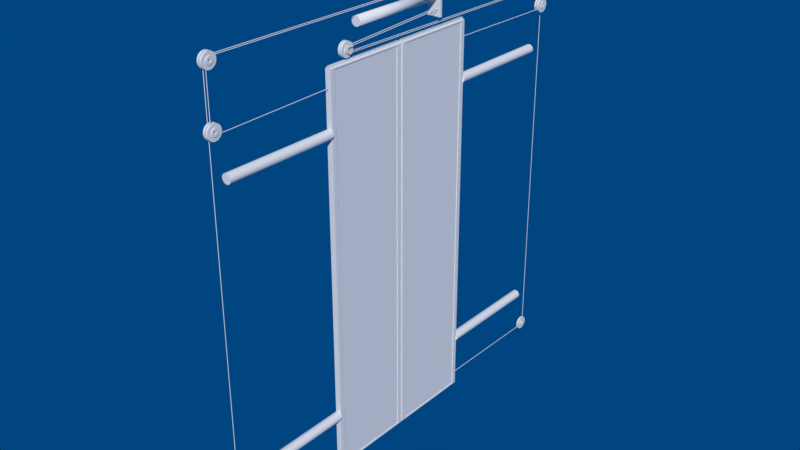 # Source: Door_Assembly_3ft_Grey.blend  (saved by Blender 2.80.75; exported with 4.5.12 LTS)
import bpy
from mathutils import Matrix  # noqa: F401  (used for matrix-valued properties, if any)

bpy.ops.wm.read_factory_settings(use_empty=True)
scene = bpy.context.scene
scene.name = 'Scene'

# ---- collections
col_door_assembly_3ft_blue = bpy.data.collections.new('Door Assembly 3ft Blue'); scene.collection.children.link(col_door_assembly_3ft_blue)
col_deck_reference = bpy.data.collections.new('Deck Reference'); scene.collection.children.link(col_deck_reference)
col_door_frame_track_3ft = bpy.data.collections.new('Door Frame Track 3ft')  # instanced only; not linked into the scene
col_wall_bulkhead_doorway_3ft = bpy.data.collections.new('Wall Bulkhead Doorway 3ft')  # instanced only; not linked into the scene

# ---- materials (node trees are filled in below, after node groups)
mat_thermodium = bpy.data.materials.new('Thermodium')
mat_rubber_black = bpy.data.materials.new('Rubber Black')
mat_aluminum_grey = bpy.data.materials.new('Aluminum Grey')
mat_formica_speckled_grey = bpy.data.materials.new('Formica Speckled Grey')
mat_steel_smooth = bpy.data.materials.new('Steel Smooth')
mat_steel_light = bpy.data.materials.new('Steel Light')
mat_steel_dark = bpy.data.materials.new('Steel Dark')

# ---- material node trees

# ---- world
world_world = bpy.data.worlds.new('World'); scene.world = world_world
world_world.color = (0.0, 0.06016, 0.214)
world_world.use_sun_shadow = False
world_world.sun_shadow_jitter_overblur = 0.0

# ---- meshes
me_door_panel_sliding_18_grey = bpy.data.meshes.new('Door Panel Sliding 18 Grey')
me_door_panel_sliding_18_grey.from_pydata([(-0.25, 18.75, 84.87), (-0.25, 0.25, 84.87), (-0.25, 0.25, 84.44), (-0.25, 18.75, 84.44), (0.25, 18.75, 84.44), (0.25, 0.25, 84.44), (0.25, 0.25, 84.87), (0.25, 18.75, 84.87), (-0.25, 18.75, 0.125), (0.25, 18.75, 0.125), (0.25, 0.25, 0.5625), (0.25, 18.75, 0.5625), (-0.25, 18.75, 0.5625), (-0.25, 0.25, 0.5625), (0.25, 0.25, 0.125), (-0.25, 0.25, 0.125), (-0.25, 0.0, 0.5), (-0.25, 0.0, 84.5), (-0.25, 0.25, 0.375), (-0.25, 0.25, 84.62), (0.25, 0.0, 0.5), (0.25, 0.0, 84.5), (0.25, 0.25, 0.375), (0.25, 0.25, 84.62), (-0.25, 0.125, 84.5), (0.25, 0.125, 84.5), (-0.25, 0.125, 0.5), (0.25, 0.125, 0.5), (-0.625, 0.25, 0.5625), (-0.625, 0.25, 84.44), (-0.625, 1.25, 0.5625), (-0.625, 1.25, 84.44), (0.625, 0.25, 0.5625), (0.625, 0.25, 84.44), (0.625, 1.25, 0.5625), (0.625, 1.25, 84.44), (-0.625, 17.75, 84.44), (-0.625, 18.75, 0.5625), (-0.625, 18.75, 84.44), (0.625, 17.75, 0.5625), (0.625, 17.75, 84.44), (0.625, 18.75, 0.5625), (0.625, 18.75, 84.44), (-0.625, 1.25, 84.19), (-0.625, 17.75, 84.19), (0.5, 1.25, 84.19), (0.5, 17.75, 84.19), (0.625, 1.25, 84.19), (0.625, 17.75, 84.19), (-0.625, 1.25, 0.8125), (-0.625, 17.75, 0.5625), (-0.625, 17.75, 0.8125), (0.5, 17.75, 0.8125), (0.625, 1.25, 0.8125), (0.625, 17.75, 0.8125), (-0.5, 1.25, 84.19), (-0.5, 17.75, 84.19), (-0.5, 15.75, 82.19), (-0.5, 15.75, 2.813), (-0.5, 17.75, 0.8125), (-0.5, 1.25, 0.8125), (-0.5, 3.25, 2.813), (0.5, 15.75, 82.19), (0.5, 15.75, 2.813), (0.5, 1.25, 0.8125), (0.5, 3.25, 82.19), (0.5, 3.25, 2.813), (-0.5, 3.25, 2.813), (-0.5, 3.25, 82.19), (-0.5, 15.75, 2.813), (-0.625, 18.75, 42.5), (0.625, 18.75, 42.5)], [], [(28, 13, 2, 29), (0, 1, 6, 7), (2, 1, 0, 3), (4, 7, 6, 5), (3, 0, 7, 4), (11, 9, 8, 12), (8, 9, 14, 15), (3, 38, 36, 31, 29, 2), (10, 14, 9, 11), (12, 8, 15, 13), (16, 17, 24, 19, 18, 26), (22, 23, 25, 21, 20, 27), (20, 21, 17, 16), (26, 27, 20, 16), (25, 24, 17, 21), (23, 19, 24, 25), (18, 22, 27, 26), (15, 14, 22, 18), (6, 1, 19, 23), (50, 37, 12, 13, 28, 30), (60, 49, 43, 55), (30, 28, 29, 31), (64, 45, 47, 53), (34, 35, 33, 32), (11, 41, 39, 34, 32, 10), (4, 5, 33, 35, 40, 42), (37, 50, 36, 38, 70), (48, 46, 52, 54), (41, 71, 42, 40, 39), (32, 33, 5, 10), (44, 51, 59, 56), (44, 43, 31, 36), (56, 55, 43, 44), (48, 40, 35, 47), (46, 48, 47, 45), (50, 30, 49, 51), (51, 49, 60, 59), (39, 54, 53, 34), (54, 52, 64, 53), (71, 70, 38, 3, 4, 42), (55, 56, 57, 68), (57, 56, 59, 58), (58, 59, 60, 61), (55, 68, 61, 60), (45, 65, 62, 46), (62, 63, 52, 46), (63, 66, 64, 52), (45, 64, 66, 65), (67, 68, 57, 69), (63, 62, 65, 66), (12, 37, 70, 71, 41, 11)])
me_door_panel_sliding_18_grey.polygons.foreach_set('material_index', [0, 1, 1, 1, 1, 1, 1, 0, 1, 1, 1, 1, 1, 1, 1, 1, 1, 1, 1, 0, 0, 0, 0, 0, 0, 0, 0, 0, 0, 0, 0, 0, 0, 0, 0, 0, 0, 0, 0, 0, 4, 4, 4, 4, 2, 2, 2, 2, 3, 3, 0])
me_door_panel_sliding_18_grey.materials.append(mat_thermodium)
me_door_panel_sliding_18_grey.materials.append(mat_rubber_black)
me_door_panel_sliding_18_grey.materials.append(None)
me_door_panel_sliding_18_grey.materials.append(mat_formica_speckled_grey)
me_door_panel_sliding_18_grey.materials.append(mat_aluminum_grey)
me_door_panel_sliding_18_grey.use_remesh_preserve_volume = False
me_door_panel_sliding_18_grey.use_remesh_preserve_attributes = False
me_door_panel_sliding_18_grey.use_mirror_vertex_groups = False
me_door_panel_sliding_18_grey.update()
me_door_piston = bpy.data.meshes.new('Door Piston')
me_door_piston.from_pydata([(0.0, 10.0, 0.375), (0.0, -10.0, 0.375), (0.1435, 10.0, 0.3465), (0.1435, -10.0, 0.3465), (0.2652, 10.0, 0.2652), (0.2652, -10.0, 0.2652), (0.3465, 10.0, 0.1435), (0.3465, -10.0, 0.1435), (0.375, 10.0, 4.207e-07), (0.375, -10.0, -4.535e-07), (0.3465, 10.0, -0.1435), (0.3465, -10.0, -0.1435), (0.2652, 10.0, -0.2652), (0.2652, -10.0, -0.2652), (0.1435, 10.0, -0.3465), (0.1435, -10.0, -0.3465), (5.662e-08, 10.0, -0.375), (5.662e-08, -10.0, -0.375), (-0.1435, 10.0, -0.3465), (-0.1435, -10.0, -0.3465), (-0.2652, 10.0, -0.2652), (-0.2652, -10.0, -0.2652), (-0.3465, 10.0, -0.1435), (-0.3465, -10.0, -0.1435), (-0.375, 10.0, 4.416e-07), (-0.375, -10.0, -4.326e-07), (-0.3465, 10.0, 0.1435), (-0.3465, -10.0, 0.1435), (-0.2652, 10.0, 0.2652), (-0.2652, -10.0, 0.2652), (-0.1435, 10.0, 0.3465), (-0.1435, -10.0, 0.3465)], [], [(0, 1, 3, 2), (2, 3, 5, 4), (4, 5, 7, 6), (6, 7, 9, 8), (8, 9, 11, 10), (10, 11, 13, 12), (12, 13, 15, 14), (14, 15, 17, 16), (16, 17, 19, 18), (18, 19, 21, 20), (20, 21, 23, 22), (22, 23, 25, 24), (24, 25, 27, 26), (26, 27, 29, 28), (3, 1, 31, 29, 27, 25, 23, 21, 19, 17, 15, 13, 11, 9, 7, 5), (28, 29, 31, 30), (30, 31, 1, 0), (0, 2, 4, 6, 8, 10, 12, 14, 16, 18, 20, 22, 24, 26, 28, 30)])
me_door_piston.polygons.foreach_set('use_smooth', [1, 1, 1, 1, 1, 1, 1, 1, 1, 1, 1, 1, 1, 1, 0, 1, 1, 0])
_uv = me_door_piston.uv_layers.new(name='UVMap')
_uv.uv.foreach_set('vector', [1.0, 0.5, 1.0, 1.0, 0.9375, 1.0, 0.9375, 0.5, 0.9375, 0.5, 0.9375, 1.0, 0.875, 1.0, 0.875, 0.5, 0.875, 0.5, 0.875, 1.0, 0.8125, 1.0, 0.8125, 0.5, 0.8125, 0.5, 0.8125, 1.0, 0.75, 1.0, 0.75, 0.5, 0.75, 0.5, 0.75, 1.0, 0.6875, 1.0, 0.6875, 0.5, 0.6875, 0.5, 0.6875, 1.0, 0.625, 1.0, 0.625, 0.5, 0.625, 0.5, 0.625, 1.0, 0.5625, 1.0, 0.5625, 0.5, 0.5625, 0.5, 0.5625, 1.0, 0.5, 1.0, 0.5, 0.5, 0.5, 0.5, 0.5, 1.0, 0.4375, 1.0, 0.4375, 0.5, 0.4375, 0.5, 0.4375, 1.0, 0.375, 1.0, 0.375, 0.5, 0.375, 0.5, 0.375, 1.0, 0.3125, 1.0, 0.3125, 0.5, 0.3125, 0.5, 0.3125, 1.0, 0.25, 1.0, 0.25, 0.5, 0.25, 0.5, 0.25, 1.0, 0.1875, 1.0, 0.1875, 0.5, 0.1875, 0.5, 0.1875, 1.0, 0.125, 1.0, 0.125, 0.5, 0.3418, 0.4717, 0.25, 0.49, 0.1582, 0.4717, 0.08029, 0.4197, 0.02827, 0.3418, 0.01, 0.25, 0.02827, 0.1582, 0.08029, 0.08029, 0.1582, 0.02827, 0.25, 0.01, 0.3418, 0.02827, 0.4197, 0.08029, 0.4717, 0.1582, 0.49, 0.25, 0.4717, 0.3418, 0.4197, 0.4197, 0.125, 0.5, 0.125, 1.0, 0.0625, 1.0, 0.0625, 0.5, 0.0625, 0.5, 0.0625, 1.0, 0.0, 1.0, 0.0, 0.5, 0.75, 0.49, 0.8418, 0.4717, 0.9197, 0.4197, 0.9717, 0.3418, 0.99, 0.25, 0.9717, 0.1582, 0.9197, 0.08029, 0.8418, 0.02827, 0.75, 0.01, 0.6582, 0.02827, 0.5803, 0.08029, 0.5283, 0.1582, 0.51, 0.25, 0.5283, 0.3418, 0.5803, 0.4197, 0.6582, 0.4717])
me_door_piston.materials.append(mat_steel_smooth)
me_door_piston.use_remesh_preserve_volume = False
me_door_piston.use_remesh_preserve_attributes = False
me_door_piston.use_mirror_vertex_groups = False
me_door_piston.update()
me_cylinder_001 = bpy.data.meshes.new('Cylinder.001')
me_cylinder_001.from_pydata([(0.0, 9.875, 1.0), (0.0, -11.5, 1.0), (0.3827, 9.875, 0.9239), (0.3827, -11.5, 0.9239), (0.7071, 9.875, 0.7071), (0.7071, -11.5, 0.7071), (0.9239, 9.875, 0.3827), (0.9239, -11.5, 0.3827), (1.0, 9.875, 1.122e-06), (1.0, -11.5, -1.209e-06), (0.9239, 9.875, -0.3827), (0.9239, -11.5, -0.3827), (0.7071, 9.875, -0.7071), (0.7071, -11.5, -0.7071), (0.3827, 9.875, -0.9239), (0.3827, -11.5, -0.9239), (1.51e-07, 9.875, -1.0), (1.51e-07, -11.5, -1.0), (-0.3827, 9.875, -0.9239), (-0.3827, -11.5, -0.9239), (-0.7071, 9.875, -0.7071), (-0.7071, -11.5, -0.7071), (-0.9239, 9.875, -0.3827), (-0.9239, -11.5, -0.3827), (-1.0, 9.875, 1.178e-06), (-1.0, -11.5, -1.154e-06), (-0.9239, 9.875, 0.3827), (-0.9239, -11.5, 0.3827), (-0.7071, 9.875, 0.7071), (-0.7071, -11.5, 0.7071), (-0.3827, 9.875, 0.9239), (-0.3827, -11.5, 0.9239)], [], [(0, 1, 3, 2), (2, 3, 5, 4), (4, 5, 7, 6), (6, 7, 9, 8), (8, 9, 11, 10), (10, 11, 13, 12), (12, 13, 15, 14), (14, 15, 17, 16), (16, 17, 19, 18), (18, 19, 21, 20), (20, 21, 23, 22), (22, 23, 25, 24), (24, 25, 27, 26), (26, 27, 29, 28), (3, 1, 31, 29, 27, 25, 23, 21, 19, 17, 15, 13, 11, 9, 7, 5), (28, 29, 31, 30), (30, 31, 1, 0), (0, 2, 4, 6, 8, 10, 12, 14, 16, 18, 20, 22, 24, 26, 28, 30)])
me_cylinder_001.polygons.foreach_set('use_smooth', [1, 1, 1, 1, 1, 1, 1, 1, 1, 1, 1, 1, 1, 1, 0, 1, 1, 0])
_uv = me_cylinder_001.uv_layers.new(name='UVMap')
_uv.uv.foreach_set('vector', [1.0, 0.5, 1.0, 1.0, 0.9375, 1.0, 0.9375, 0.5, 0.9375, 0.5, 0.9375, 1.0, 0.875, 1.0, 0.875, 0.5, 0.875, 0.5, 0.875, 1.0, 0.8125, 1.0, 0.8125, 0.5, 0.8125, 0.5, 0.8125, 1.0, 0.75, 1.0, 0.75, 0.5, 0.75, 0.5, 0.75, 1.0, 0.6875, 1.0, 0.6875, 0.5, 0.6875, 0.5, 0.6875, 1.0, 0.625, 1.0, 0.625, 0.5, 0.625, 0.5, 0.625, 1.0, 0.5625, 1.0, 0.5625, 0.5, 0.5625, 0.5, 0.5625, 1.0, 0.5, 1.0, 0.5, 0.5, 0.5, 0.5, 0.5, 1.0, 0.4375, 1.0, 0.4375, 0.5, 0.4375, 0.5, 0.4375, 1.0, 0.375, 1.0, 0.375, 0.5, 0.375, 0.5, 0.375, 1.0, 0.3125, 1.0, 0.3125, 0.5, 0.3125, 0.5, 0.3125, 1.0, 0.25, 1.0, 0.25, 0.5, 0.25, 0.5, 0.25, 1.0, 0.1875, 1.0, 0.1875, 0.5, 0.1875, 0.5, 0.1875, 1.0, 0.125, 1.0, 0.125, 0.5, 0.3418, 0.4717, 0.25, 0.49, 0.1582, 0.4717, 0.08029, 0.4197, 0.02827, 0.3418, 0.01, 0.25, 0.02827, 0.1582, 0.08029, 0.08029, 0.1582, 0.02827, 0.25, 0.01, 0.3418, 0.02827, 0.4197, 0.08029, 0.4717, 0.1582, 0.49, 0.25, 0.4717, 0.3418, 0.4197, 0.4197, 0.125, 0.5, 0.125, 1.0, 0.0625, 1.0, 0.0625, 0.5, 0.0625, 0.5, 0.0625, 1.0, 0.0, 1.0, 0.0, 0.5, 0.75, 0.49, 0.8418, 0.4717, 0.9197, 0.4197, 0.9717, 0.3418, 0.99, 0.25, 0.9717, 0.1582, 0.9197, 0.08029, 0.8418, 0.02827, 0.75, 0.01, 0.6582, 0.02827, 0.5803, 0.08029, 0.5283, 0.1582, 0.51, 0.25, 0.5283, 0.3418, 0.5803, 0.4197, 0.6582, 0.4717])
me_cylinder_001.materials.append(mat_steel_light)
me_cylinder_001.use_remesh_preserve_volume = False
me_cylinder_001.use_remesh_preserve_attributes = False
me_cylinder_001.use_mirror_vertex_groups = False
me_cylinder_001.update()
me_cable_guide_roller = bpy.data.meshes.new('Cable Guide Roller')
me_cable_guide_roller.from_pydata([(0.1923, 1.093e-08, 0.25), (0.06726, -2.091e-09, 0.75), (0.1923, -1.093e-08, 1.5), (0.06726, -1.093e-08, 1.5), (0.02392, 5.048e-09, 0.5095), (0.04419, 3.864e-09, 0.5366), (0.05774, 2.091e-09, 0.5772), (0.0625, 2.38e-13, 0.625), (0.1923, 0.09567, 0.231), (0.06726, 0.287, 0.6929), (0.1923, 0.574, 1.386), (0.06726, 0.574, 1.386), (0.02392, 0.195, 0.4707), (0.04419, 0.2054, 0.4958), (0.05774, 0.2209, 0.5332), (0.0625, 0.2392, 0.5774), (0.1923, 0.1768, 0.1768), (0.06726, 0.5303, 0.5303), (0.1923, 1.061, 1.061), (0.06726, 1.061, 1.061), (0.02392, 0.3603, 0.3603), (0.04419, 0.3794, 0.3794), (0.05774, 0.4081, 0.4081), (0.0625, 0.4419, 0.4419), (0.1923, 0.231, 0.09567), (0.06726, 0.6929, 0.287), (0.1923, 1.386, 0.574), (0.06726, 1.386, 0.574), (0.02392, 0.4707, 0.195), (0.04419, 0.4958, 0.2054), (0.05774, 0.5332, 0.2209), (0.0625, 0.5774, 0.2392), (0.1923, 0.25, -6.151e-08), (0.06726, 0.75, -9.529e-08), (0.1923, 1.5, -1.956e-07), (0.06726, 1.5, -1.847e-07), (0.02392, 0.5095, -7.66e-08), (0.04419, 0.5366, -7.837e-08), (0.05774, 0.5772, -7.955e-08), (0.0625, 0.625, -7.997e-08), (0.1923, 0.231, -0.09567), (0.06726, 0.6929, -0.287), (0.1923, 1.386, -0.574), (0.06726, 1.386, -0.574), (0.02392, 0.4707, -0.195), (0.04419, 0.4958, -0.2054), (0.05774, 0.5332, -0.2209), (0.0625, 0.5774, -0.2392), (0.1923, 0.1768, -0.1768), (0.06726, 0.5303, -0.5303), (0.1923, 1.061, -1.061), (0.06726, 1.061, -1.061), (0.02392, 0.3603, -0.3603), (0.04419, 0.3794, -0.3794), (0.05774, 0.4081, -0.4081), (0.0625, 0.4419, -0.4419), (0.1923, 0.09567, -0.231), (0.06726, 0.287, -0.6929), (0.1923, 0.574, -1.386), (0.06726, 0.574, -1.386), (0.02392, 0.195, -0.4707), (0.04419, 0.2054, -0.4958), (0.05774, 0.2209, -0.5332), (0.0625, 0.2392, -0.5774), (0.1923, -8.196e-08, -0.25), (0.06726, -2.086e-07, -0.75), (0.1923, -3.576e-07, -1.5), (0.06726, -3.576e-07, -1.5), (0.02392, -1.341e-07, -0.5095), (0.04419, -1.639e-07, -0.5366), (0.05774, -1.341e-07, -0.5772), (0.0625, -1.49e-07, -0.625), (0.1923, -0.09567, -0.231), (0.06726, -0.287, -0.6929), (0.1923, -0.574, -1.386), (0.06726, -0.574, -1.386), (0.02392, -0.195, -0.4707), (0.04419, -0.2054, -0.4958), (0.05774, -0.2209, -0.5332), (0.0625, -0.2392, -0.5774), (0.1923, -0.1768, -0.1768), (0.06726, -0.5303, -0.5303), (0.1923, -1.061, -1.061), (0.06726, -1.061, -1.061), (0.02392, -0.3603, -0.3603), (0.04419, -0.3794, -0.3794), (0.05774, -0.4081, -0.4081), (0.0625, -0.4419, -0.4419), (0.1923, -0.231, -0.09567), (0.06726, -0.6929, -0.287), (0.1923, -1.386, -0.574), (0.06726, -1.386, -0.574), (0.02392, -0.4707, -0.195), (0.04419, -0.4958, -0.2054), (0.05774, -0.5332, -0.2209), (0.0625, -0.5774, -0.2392), (0.1923, -0.25, 1.024e-07), (0.06726, -0.75, 2.921e-07), (0.1923, -1.5, 6.388e-07), (0.06726, -1.5, 6.498e-07), (0.02392, -0.5095, 1.469e-07), (0.04419, -0.5366, 2.197e-07), (0.05774, -0.5772, 2.185e-07), (0.0625, -0.625, 2.032e-07), (0.1923, -0.231, 0.09567), (0.06726, -0.6929, 0.287), (0.1923, -1.386, 0.574), (0.06726, -1.386, 0.574), (0.02392, -0.4707, 0.195), (0.04419, -0.4958, 0.2054), (0.05774, -0.5332, 0.2209), (0.0625, -0.5774, 0.2392), (0.1923, -0.1768, 0.1768), (0.06726, -0.5303, 0.5303), (0.1923, -1.061, 1.061), (0.06726, -1.061, 1.061), (0.02392, -0.3603, 0.3603), (0.04419, -0.3794, 0.3794), (0.05774, -0.4081, 0.4081), (0.0625, -0.4419, 0.4419), (0.1923, -0.09567, 0.231), (0.06726, -0.287, 0.6929), (0.1923, -0.574, 1.386), (0.06726, -0.574, 1.386), (0.02392, -0.195, 0.4707), (0.04419, -0.2054, 0.4958), (0.05774, -0.2209, 0.5332), (0.0625, -0.2392, 0.5774), (-0.06726, -2.091e-09, 0.75), (-0.1923, -1.093e-08, 1.5), (-0.06726, -1.093e-08, 1.5), (-2.98e-08, 1.093e-08, 0.25), (-5.017e-08, 5.464e-09, 0.5), (-0.02392, 5.048e-09, 0.5095), (-0.04419, 3.864e-09, 0.5366), (-0.05774, 2.091e-09, 0.5772), (-0.0625, 2.38e-13, 0.625), (-0.06726, 0.287, 0.6929), (-0.1923, 0.574, 1.386), (-0.06726, 0.574, 1.386), (-2.939e-08, 0.09567, 0.231), (-4.934e-08, 0.1913, 0.4619), (-0.02392, 0.195, 0.4707), (-0.04419, 0.2054, 0.4958), (-0.05774, 0.2209, 0.5332), (-0.0625, 0.2392, 0.5774), (-0.06726, 0.5303, 0.5303), (-0.1923, 1.061, 1.061), (-0.06726, 1.061, 1.061), (-2.82e-08, 0.1768, 0.1768), (-4.697e-08, 0.3536, 0.3536), (-0.02392, 0.3603, 0.3603), (-0.04419, 0.3794, 0.3794), (-0.05774, 0.4081, 0.4081), (-0.0625, 0.4419, 0.4419), (-0.06726, 0.6929, 0.287), (-0.1923, 1.386, 0.574), (-0.06726, 1.386, 0.574), (-2.643e-08, 0.231, 0.09567), (-4.342e-08, 0.4619, 0.1913), (-0.02392, 0.4707, 0.195), (-0.04419, 0.4958, 0.2054), (-0.05774, 0.5332, 0.2209), (-0.0625, 0.5774, 0.2392), (-0.06726, 0.75, -9.529e-08), (-0.1923, 1.5, -1.956e-07), (-0.06726, 1.5, -1.847e-07), (-2.434e-08, 0.25, -3.725e-08), (-3.924e-08, 0.5, -7.451e-08), (-0.02392, 0.5095, -7.66e-08), (-0.04419, 0.5366, -7.837e-08), (-0.05774, 0.5772, -7.955e-08), (-0.0625, 0.625, -7.997e-08), (-0.06726, 0.6929, -0.287), (-0.1923, 1.386, -0.574), (-0.06726, 1.386, -0.574), (-2.225e-08, 0.231, -0.09567), (-3.506e-08, 0.4619, -0.1913), (-0.02392, 0.4707, -0.195), (-0.04419, 0.4958, -0.2054), (-0.05774, 0.5332, -0.2209), (-0.0625, 0.5774, -0.2392), (-0.06726, 0.5303, -0.5303), (-0.1923, 1.061, -1.061), (-0.06726, 1.061, -1.061), (-2.047e-08, 0.1768, -0.1768), (-3.151e-08, 0.3536, -0.3536), (-0.02392, 0.3603, -0.3603), (-0.04419, 0.3794, -0.3794), (-0.05774, 0.4081, -0.4081), (-0.0625, 0.4419, -0.4419), (-0.06726, 0.287, -0.6929), (-0.1923, 0.574, -1.386), (-0.06726, 0.574, -1.386), (-1.929e-08, 0.09567, -0.231), (-2.914e-08, 0.1913, -0.4619), (-0.02392, 0.195, -0.4707), (-0.04419, 0.2054, -0.4958), (-0.05774, 0.2209, -0.5332), (-0.0625, 0.2392, -0.5774), (-0.1923, -8.196e-08, -0.25), (-0.06726, -2.086e-07, -0.75), (-0.1923, -3.576e-07, -1.5), (-0.06726, -3.576e-07, -1.5), (-1.887e-08, -8.941e-08, -0.25), (-2.831e-08, -1.788e-07, -0.5), (-0.02392, -1.341e-07, -0.5095), (-0.04419, -1.639e-07, -0.5366), (-0.05774, -1.341e-07, -0.5772), (-0.0625, -1.49e-07, -0.625), (-0.06726, -0.287, -0.6929), (-0.1923, -0.574, -1.386), (-0.06726, -0.574, -1.386), (-1.929e-08, -0.09567, -0.231), (-2.914e-08, -0.1913, -0.4619), (-0.02392, -0.195, -0.4707), (-0.04419, -0.2054, -0.4958), (-0.05774, -0.2209, -0.5332), (-0.0625, -0.2392, -0.5774), (-0.06726, -0.5303, -0.5303), (-0.1923, -1.061, -1.061), (-0.06726, -1.061, -1.061), (-2.047e-08, -0.1768, -0.1768), (-3.151e-08, -0.3536, -0.3536), (-0.02392, -0.3603, -0.3603), (-0.04419, -0.3794, -0.3794), (-0.05774, -0.4081, -0.4081), (-0.0625, -0.4419, -0.4419), (-0.06726, -0.6929, -0.287), (-0.1923, -1.386, -0.574), (-0.06726, -1.386, -0.574), (-2.225e-08, -0.231, -0.09567), (-3.506e-08, -0.4619, -0.1913), (-0.02392, -0.4707, -0.195), (-0.04419, -0.4958, -0.2054), (-0.05774, -0.5332, -0.2209), (-0.0625, -0.5774, -0.2392), (-0.06726, -0.75, 2.921e-07), (-0.1923, -1.5, 6.388e-07), (-0.06726, -1.5, 6.498e-07), (-2.434e-08, -0.25, 1.267e-07), (-3.924e-08, -0.5, 2.533e-07), (-0.02392, -0.5095, 1.469e-07), (-0.04419, -0.5366, 2.197e-07), (-0.05774, -0.5772, 2.185e-07), (-0.0625, -0.625, 2.032e-07), (-0.06726, -0.6929, 0.287), (-0.1923, -1.386, 0.574), (-0.06726, -1.386, 0.574), (-2.643e-08, -0.231, 0.09567), (-4.342e-08, -0.4619, 0.1913), (-0.02392, -0.4707, 0.195), (-0.04419, -0.4958, 0.2054), (-0.05774, -0.5332, 0.2209), (-0.0625, -0.5774, 0.2392), (-0.06726, -0.5303, 0.5303), (-0.1923, -1.061, 1.061), (-0.06726, -1.061, 1.061), (-2.82e-08, -0.1768, 0.1768), (-4.697e-08, -0.3536, 0.3536), (-0.02392, -0.3603, 0.3603), (-0.04419, -0.3794, 0.3794), (-0.05774, -0.4081, 0.4081), (-0.0625, -0.4419, 0.4419), (-0.06726, -0.287, 0.6929), (-0.1923, -0.574, 1.386), (-0.06726, -0.574, 1.386), (-2.939e-08, -0.09567, 0.231), (-4.934e-08, -0.1913, 0.4619), (-0.02392, -0.195, 0.4707), (-0.04419, -0.2054, 0.4958), (-0.05774, -0.2209, 0.5332), (-0.0625, -0.2392, 0.5774), (0.1875, 0.25, -2.357e-07), (0.3125, 0.25, -2.412e-07), (0.1875, 0.231, -0.09567), (0.3125, 0.231, -0.09567), (0.1875, 0.1768, -0.1768), (0.3125, 0.1768, -0.1768), (0.1875, 0.09567, -0.231), (0.3125, 0.09567, -0.231), (0.1875, -1.093e-08, -0.25), (0.3125, -1.093e-08, -0.25), (0.1875, -0.09567, -0.231), (0.3125, -0.09567, -0.231), (0.1875, -0.1768, -0.1768), (0.3125, -0.1768, -0.1768), (0.1875, -0.231, -0.09567), (0.3125, -0.231, -0.09567), (0.1875, -0.25, -2.734e-07), (0.3125, -0.25, -2.789e-07), (0.1875, -0.231, 0.09567), (0.3125, -0.231, 0.09567), (0.1875, -0.1768, 0.1768), (0.3125, -0.1768, 0.1768), (0.1875, -0.09567, 0.231), (0.3125, -0.09567, 0.231), (0.1875, 2.981e-09, 0.25), (0.3125, 2.981e-09, 0.25), (0.1875, 0.09567, 0.231), (0.3125, 0.09567, 0.231), (0.1875, 0.1768, 0.1768), (0.3125, 0.1768, 0.1768), (0.1875, 0.231, 0.09567), (0.3125, 0.231, 0.09567), (0.1875, 0.75, -2.357e-07), (0.3125, 0.75, -2.412e-07), (0.1875, 0.6929, -0.287), (0.3125, 0.6929, -0.287), (0.1875, 0.5303, -0.5303), (0.3125, 0.5303, -0.5303), (0.1875, 0.287, -0.6929), (0.3125, 0.287, -0.6929), (0.1875, -3.278e-08, -0.75), (0.3125, -3.278e-08, -0.75), (0.1875, -0.287, -0.6929), (0.3125, -0.287, -0.6929), (0.1875, -0.5303, -0.5303), (0.3125, -0.5303, -0.5303), (0.1875, -0.6929, -0.287), (0.3125, -0.6929, -0.287), (0.1875, -0.75, -3.489e-07), (0.3125, -0.75, -3.544e-07), (0.1875, -0.6929, 0.287), (0.3125, -0.6929, 0.287), (0.1875, -0.5303, 0.5303), (0.3125, -0.5303, 0.5303), (0.1875, -0.287, 0.6929), (0.3125, -0.287, 0.6929), (0.1875, 8.944e-09, 0.75), (0.3125, 8.944e-09, 0.75), (0.1875, 0.287, 0.6929), (0.3125, 0.287, 0.6929), (0.1875, 0.5303, 0.5303), (0.3125, 0.5303, 0.5303), (0.1875, 0.6929, 0.287), (0.3125, 0.6929, 0.287), (-0.1923, 0.25, -2.412e-07), (-0.3173, 0.25, -2.357e-07), (-0.1923, 0.231, -0.09567), (-0.3173, 0.231, -0.09567), (-0.1923, 0.1768, -0.1768), (-0.3173, 0.1768, -0.1768), (-0.1923, 0.09567, -0.231), (-0.3173, 0.09567, -0.231), (-0.3173, -1.093e-08, -0.25), (-0.1923, -0.09567, -0.231), (-0.3173, -0.09567, -0.231), (-0.1923, -0.1768, -0.1768), (-0.3173, -0.1768, -0.1768), (-0.1923, -0.231, -0.09567), (-0.3173, -0.231, -0.09567), (-0.1923, -0.25, -2.789e-07), (-0.3173, -0.25, -2.734e-07), (-0.1923, -0.231, 0.09567), (-0.3173, -0.231, 0.09567), (-0.1923, -0.1768, 0.1768), (-0.3173, -0.1768, 0.1768), (-0.1923, -0.09567, 0.231), (-0.3173, -0.09567, 0.231), (-0.1923, 2.981e-09, 0.25), (-0.3173, 2.981e-09, 0.25), (-0.1923, 0.09567, 0.231), (-0.3173, 0.09567, 0.231), (-0.1923, 0.1768, 0.1768), (-0.3173, 0.1768, 0.1768), (-0.1923, 0.231, 0.09567), (-0.3173, 0.231, 0.09567), (-0.1923, 0.75, -2.412e-07), (-0.3173, 0.75, -2.357e-07), (-0.1923, 0.6929, -0.287), (-0.3173, 0.6929, -0.287), (-0.1923, 0.5303, -0.5303), (-0.3173, 0.5303, -0.5303), (-0.1923, 0.287, -0.6929), (-0.3173, 0.287, -0.6929), (-0.1923, -3.278e-08, -0.75), (-0.3173, -3.278e-08, -0.75), (-0.1923, -0.287, -0.6929), (-0.3173, -0.287, -0.6929), (-0.1923, -0.5303, -0.5303), (-0.3173, -0.5303, -0.5303), (-0.1923, -0.6929, -0.287), (-0.3173, -0.6929, -0.287), (-0.1923, -0.75, -3.544e-07), (-0.3173, -0.75, -3.489e-07), (-0.1923, -0.6929, 0.287), (-0.3173, -0.6929, 0.287), (-0.1923, -0.5303, 0.5303), (-0.3173, -0.5303, 0.5303), (-0.1923, -0.287, 0.6929), (-0.3173, -0.287, 0.6929), (-0.1923, 8.944e-09, 0.75), (-0.3173, 8.944e-09, 0.75), (-0.1923, 0.287, 0.6929), (-0.3173, 0.287, 0.6929), (-0.1923, 0.5303, 0.5303), (-0.3173, 0.5303, 0.5303), (-0.1923, 0.6929, 0.287), (-0.3173, 0.6929, 0.287)], [], [(141, 12, 20, 150), (6, 7, 15, 14), (132, 4, 12, 141), (4, 5, 13, 12), (3, 2, 10, 11), (7, 1, 9, 15), (5, 6, 14, 13), (0, 131, 140, 8), (27, 35, 33, 25, 17, 9, 1, 3, 11, 19), (12, 13, 21, 20), (11, 10, 18, 19), (15, 9, 17, 23), (13, 14, 22, 21), (8, 140, 149, 16), (14, 15, 23, 22), (8, 16, 24, 32, 34, 26, 18, 10, 2, 0), (20, 21, 29, 28), (19, 18, 26, 27), (23, 17, 25, 31), (21, 22, 30, 29), (16, 149, 158, 24), (22, 23, 31, 30), (150, 20, 28, 159), (36, 37, 45, 44), (28, 29, 37, 36), (27, 26, 34, 35), (31, 25, 33, 39), (29, 30, 38, 37), (24, 158, 167, 32), (30, 31, 39, 38), (159, 28, 36, 168), (43, 42, 50, 51), (35, 34, 42, 43), (39, 33, 41, 47), (37, 38, 46, 45), (32, 167, 176, 40), (38, 39, 47, 46), (168, 36, 44, 177), (53, 54, 62, 61), (47, 41, 49, 55), (45, 46, 54, 53), (40, 176, 185, 48), (46, 47, 55, 54), (177, 44, 52, 186), (59, 67, 65, 57, 49, 41, 33, 35, 43, 51), (44, 45, 53, 52), (56, 194, 204, 64), (48, 185, 194, 56), (54, 55, 63, 62), (186, 52, 60, 195), (40, 48, 56, 64, 66, 58, 50, 42, 34, 32), (52, 53, 61, 60), (51, 50, 58, 59), (55, 49, 57, 63), (62, 63, 71, 70), (195, 60, 68, 205), (60, 61, 69, 68), (59, 58, 66, 67), (63, 57, 65, 71), (61, 62, 70, 69), (78, 79, 87, 86), (70, 71, 79, 78), (205, 68, 76, 214), (68, 69, 77, 76), (67, 66, 74, 75), (71, 65, 73, 79), (69, 70, 78, 77), (64, 204, 213, 72), (223, 84, 92, 232), (214, 76, 84, 223), (83, 91, 99, 97, 89, 81, 73, 65, 67, 75), (76, 77, 85, 84), (75, 74, 82, 83), (79, 73, 81, 87), (77, 78, 86, 85), (72, 213, 222, 80), (72, 80, 88, 96, 98, 90, 82, 74, 66, 64), (84, 85, 93, 92), (83, 82, 90, 91), (87, 81, 89, 95), (85, 86, 94, 93), (80, 222, 231, 88), (86, 87, 95, 94), (100, 101, 109, 108), (92, 93, 101, 100), (91, 90, 98, 99), (95, 89, 97, 103), (93, 94, 102, 101), (88, 231, 240, 96), (94, 95, 103, 102), (232, 92, 100, 241), (107, 106, 114, 115), (99, 98, 106, 107), (103, 97, 105, 111), (101, 102, 110, 109), (96, 240, 249, 104), (102, 103, 111, 110), (241, 100, 108, 250), (119, 113, 121, 127), (111, 105, 113, 119), (109, 110, 118, 117), (104, 249, 258, 112), (110, 111, 119, 118), (250, 108, 116, 259), (123, 3, 1, 121, 113, 105, 97, 99, 107, 115), (108, 109, 117, 116), (125, 126, 6, 5), (117, 118, 126, 125), (112, 258, 267, 120), (118, 119, 127, 126), (259, 116, 124, 268), (104, 112, 120, 0, 2, 122, 114, 106, 98, 96), (116, 117, 125, 124), (115, 114, 122, 123), (120, 267, 131, 0), (126, 127, 7, 6), (268, 124, 4, 132), (124, 125, 5, 4), (123, 122, 2, 3), (127, 121, 1, 7), (141, 150, 151, 142), (135, 144, 145, 136), (132, 141, 142, 133), (133, 142, 143, 134), (130, 139, 138, 129), (136, 145, 137, 128), (134, 143, 144, 135), (360, 362, 140, 131), (157, 148, 139, 130, 128, 137, 146, 155, 164, 166), (142, 151, 152, 143), (139, 148, 147, 138), (145, 154, 146, 137), (143, 152, 153, 144), (362, 364, 149, 140), (144, 153, 154, 145), (362, 360, 129, 138, 147, 156, 165, 337, 366, 364), (151, 160, 161, 152), (148, 157, 156, 147), (154, 163, 155, 146), (152, 161, 162, 153), (364, 366, 158, 149), (153, 162, 163, 154), (150, 159, 160, 151), (169, 178, 179, 170), (160, 169, 170, 161), (157, 166, 165, 156), (163, 172, 164, 155), (161, 170, 171, 162), (366, 337, 167, 158), (162, 171, 172, 163), (159, 168, 169, 160), (175, 184, 183, 174), (166, 175, 174, 165), (172, 181, 173, 164), (170, 179, 180, 171), (337, 339, 176, 167), (171, 180, 181, 172), (168, 177, 178, 169), (188, 197, 198, 189), (181, 190, 182, 173), (179, 188, 189, 180), (339, 341, 185, 176), (180, 189, 190, 181), (177, 186, 187, 178), (193, 184, 175, 166, 164, 173, 182, 191, 201, 203), (178, 187, 188, 179), (343, 200, 204, 194), (341, 343, 194, 185), (189, 198, 199, 190), (186, 195, 196, 187), (339, 337, 165, 174, 183, 192, 202, 200, 343, 341), (187, 196, 197, 188), (184, 193, 192, 183), (190, 199, 191, 182), (198, 208, 209, 199), (195, 205, 206, 196), (196, 206, 207, 197), (193, 203, 202, 192), (199, 209, 201, 191), (197, 207, 208, 198), (217, 226, 227, 218), (208, 217, 218, 209), (205, 214, 215, 206), (206, 215, 216, 207), (203, 212, 211, 202), (209, 218, 210, 201), (207, 216, 217, 208), (200, 346, 213, 204), (223, 232, 233, 224), (214, 223, 224, 215), (221, 212, 203, 201, 210, 219, 228, 237, 239, 230), (215, 224, 225, 216), (212, 221, 220, 211), (218, 227, 219, 210), (216, 225, 226, 217), (346, 348, 222, 213), (346, 200, 202, 211, 220, 229, 238, 352, 350, 348), (224, 233, 234, 225), (221, 230, 229, 220), (227, 236, 228, 219), (225, 234, 235, 226), (348, 350, 231, 222), (226, 235, 236, 227), (242, 251, 252, 243), (233, 242, 243, 234), (230, 239, 238, 229), (236, 245, 237, 228), (234, 243, 244, 235), (350, 352, 240, 231), (235, 244, 245, 236), (232, 241, 242, 233), (248, 257, 256, 247), (239, 248, 247, 238), (245, 254, 246, 237), (243, 252, 253, 244), (352, 354, 249, 240), (244, 253, 254, 245), (241, 250, 251, 242), (263, 272, 264, 255), (254, 263, 255, 246), (252, 261, 262, 253), (354, 356, 258, 249), (253, 262, 263, 254), (250, 259, 260, 251), (266, 257, 248, 239, 237, 246, 255, 264, 128, 130), (251, 260, 261, 252), (270, 134, 135, 271), (261, 270, 271, 262), (356, 358, 267, 258), (262, 271, 272, 263), (259, 268, 269, 260), (354, 352, 238, 247, 256, 265, 129, 360, 358, 356), (260, 269, 270, 261), (257, 266, 265, 256), (358, 360, 131, 267), (271, 135, 136, 272), (268, 132, 133, 269), (269, 133, 134, 270), (266, 130, 129, 265), (272, 136, 128, 264), (273, 275, 276, 274), (275, 277, 278, 276), (277, 279, 280, 278), (279, 281, 282, 280), (281, 283, 284, 282), (283, 285, 286, 284), (285, 287, 288, 286), (287, 289, 290, 288), (289, 291, 292, 290), (291, 293, 294, 292), (293, 295, 296, 294), (295, 297, 298, 296), (297, 299, 300, 298), (299, 301, 302, 300), (301, 303, 304, 302), (303, 273, 274, 304), (305, 306, 308, 307), (307, 308, 310, 309), (309, 310, 312, 311), (311, 312, 314, 313), (313, 314, 316, 315), (315, 316, 318, 317), (317, 318, 320, 319), (319, 320, 322, 321), (321, 322, 324, 323), (323, 324, 326, 325), (325, 326, 328, 327), (327, 328, 330, 329), (329, 330, 332, 331), (331, 332, 334, 333), (333, 334, 336, 335), (335, 336, 306, 305), (282, 284, 286, 288, 290, 322, 320, 318, 316, 314), (274, 276, 278, 280, 282, 314, 312, 310, 308, 306), (298, 300, 302, 304, 274, 306, 336, 334, 332, 330), (290, 292, 294, 296, 298, 330, 328, 326, 324, 322), (337, 338, 340, 339), (339, 340, 342, 341), (341, 342, 344, 343), (343, 344, 345, 200), (200, 345, 347, 346), (346, 347, 349, 348), (348, 349, 351, 350), (350, 351, 353, 352), (352, 353, 355, 354), (354, 355, 357, 356), (356, 357, 359, 358), (358, 359, 361, 360), (360, 361, 363, 362), (362, 363, 365, 364), (364, 365, 367, 366), (366, 367, 338, 337), (368, 370, 371, 369), (370, 372, 373, 371), (372, 374, 375, 373), (374, 376, 377, 375), (376, 378, 379, 377), (378, 380, 381, 379), (380, 382, 383, 381), (382, 384, 385, 383), (384, 386, 387, 385), (386, 388, 389, 387), (388, 390, 391, 389), (390, 392, 393, 391), (392, 394, 395, 393), (394, 396, 397, 395), (396, 398, 399, 397), (398, 368, 369, 399), (345, 377, 379, 381, 383, 385, 353, 351, 349, 347), (338, 369, 371, 373, 375, 377, 345, 344, 342, 340), (361, 393, 395, 397, 399, 369, 338, 367, 365, 363), (353, 385, 387, 389, 391, 393, 361, 359, 357, 355)])
me_cable_guide_roller.polygons.foreach_set('use_smooth', [1, 1, 1, 1, 1, 1, 1, 1, 1, 1, 1, 1, 1, 1, 1, 0, 1, 1, 1, 1, 1, 1, 1, 1, 1, 1, 1, 1, 1, 1, 1, 1, 1, 1, 1, 1, 1, 1, 1, 1, 1, 1, 1, 1, 1, 1, 1, 1, 1, 1, 0, 1, 1, 1, 1, 1, 1, 1, 1, 1, 1, 1, 1, 1, 1, 1, 1, 1, 1, 1, 1, 1, 1, 1, 1, 1, 0, 1, 1, 1, 1, 1, 1, 1, 1, 1, 1, 1, 1, 1, 1, 1, 1, 1, 1, 1, 1, 1, 1, 1, 1, 1, 1, 1, 1, 1, 1, 1, 1, 1, 1, 0, 1, 1, 1, 1, 1, 1, 1, 1, 1, 1, 1, 1, 1, 1, 1, 1, 1, 1, 1, 1, 1, 1, 1, 0, 1, 1, 1, 1, 1, 1, 1, 1, 1, 1, 1, 1, 1, 1, 1, 1, 1, 1, 1, 1, 1, 1, 1, 1, 1, 1, 1, 1, 1, 1, 1, 1, 1, 1, 0, 1, 1, 1, 1, 1, 1, 1, 1, 1, 1, 1, 1, 1, 1, 1, 1, 1, 1, 1, 1, 1, 1, 1, 1, 1, 0, 1, 1, 1, 1, 1, 1, 1, 1, 1, 1, 1, 1, 1, 1, 1, 1, 1, 1, 1, 1, 1, 1, 1, 1, 1, 1, 1, 1, 1, 1, 1, 1, 1, 1, 0, 1, 1, 1, 1, 1, 1, 1, 1, 1, 1, 1, 1, 1, 1, 1, 1, 1, 1, 1, 1, 1, 1, 1, 1, 1, 1, 1, 1, 1, 1, 1, 1, 1, 1, 1, 1, 1, 1, 1, 1, 0, 0, 0, 0, 1, 1, 1, 1, 1, 1, 1, 1, 1, 1, 1, 1, 1, 1, 1, 1, 1, 1, 1, 1, 1, 1, 1, 1, 1, 1, 1, 1, 1, 1, 1, 1, 0, 0, 0, 0])
me_cable_guide_roller.polygons.foreach_set('material_index', [0, 0, 0, 0, 0, 0, 0, 1, 0, 0, 0, 0, 0, 1, 0, 0, 0, 0, 0, 0, 1, 0, 0, 0, 0, 0, 0, 0, 1, 0, 0, 0, 0, 0, 0, 1, 0, 0, 0, 0, 0, 1, 0, 0, 0, 0, 1, 1, 0, 0, 0, 0, 0, 0, 0, 0, 0, 0, 0, 0, 0, 0, 0, 0, 0, 0, 0, 1, 0, 0, 0, 0, 0, 0, 0, 1, 0, 0, 0, 0, 0, 1, 0, 0, 0, 0, 0, 0, 1, 0, 0, 0, 0, 0, 0, 1, 0, 0, 0, 0, 0, 1, 0, 0, 0, 0, 0, 0, 1, 0, 0, 0, 0, 0, 1, 0, 0, 0, 0, 0, 0, 0, 0, 0, 0, 0, 0, 1, 0, 0, 0, 0, 0, 1, 0, 0, 0, 0, 0, 0, 1, 0, 0, 0, 0, 0, 0, 0, 1, 0, 0, 0, 0, 0, 0, 1, 0, 0, 0, 0, 0, 1, 0, 0, 0, 0, 1, 1, 0, 0, 0, 0, 0, 0, 0, 0, 0, 0, 0, 0, 0, 0, 0, 0, 0, 0, 0, 1, 0, 0, 0, 0, 0, 0, 0, 1, 0, 0, 0, 0, 0, 1, 0, 0, 0, 0, 0, 0, 1, 0, 0, 0, 0, 0, 0, 1, 0, 0, 0, 0, 0, 1, 0, 0, 0, 0, 0, 0, 1, 0, 0, 0, 0, 0, 1, 0, 0, 0, 0, 0, 1, 1, 1, 1, 1, 1, 1, 1, 1, 1, 1, 1, 1, 1, 1, 1, 1, 1, 1, 1, 1, 1, 1, 1, 1, 1, 1, 1, 1, 1, 1, 1, 1, 1, 1, 1, 1, 1, 1, 1, 1, 1, 1, 1, 1, 1, 1, 1, 1, 1, 1, 1, 1, 1, 1, 1, 1, 1, 1, 1, 1, 1, 1, 1, 1, 1, 1, 1, 1, 1, 1, 1])
_uv = me_cable_guide_roller.uv_layers.new(name='UVMap')
_uv.uv.foreach_set('vector', [0.0, 0.0, 0.0, 0.0, 0.0, 0.0, 0.0, 0.0, 0.0, 0.0, 0.0, 0.0, 0.0, 0.0, 0.0, 0.0, 0.0, 0.0, 0.0, 0.0, 0.0, 0.0, 0.0, 0.0, 0.0, 0.0, 0.0, 0.0, 0.0, 0.0, 0.0, 0.0, 0.0, 0.0, 0.0, 0.0, 0.0, 0.0, 0.0, 0.0, 0.0, 0.0, 0.0, 0.0, 0.0, 0.0, 0.0, 0.0, 0.0, 0.0, 0.0, 0.0, 0.0, 0.0, 0.0, 0.0, 0.0, 0.0, 0.0, 0.0, 0.0, 0.0, 0.0, 0.0, 0.0, 0.0, 0.0, 0.0, 0.0, 0.0, 0.0, 0.0, 0.0, 0.0, 0.0, 0.0, 0.0, 0.0, 0.0, 0.0, 0.0, 0.0, 0.0, 0.0, 0.0, 0.0, 0.0, 0.0, 0.0, 0.0, 0.0, 0.0, 0.0, 0.0, 0.0, 0.0, 0.0, 0.0, 0.0, 0.0, 0.0, 0.0, 0.0, 0.0, 0.0, 0.0, 0.0, 0.0, 0.0, 0.0, 0.0, 0.0, 0.0, 0.0, 0.0, 0.0, 0.0, 0.0, 0.0, 0.0, 0.0, 0.0, 0.0, 0.0, 0.0, 0.0, 0.0, 0.0, 0.0, 0.0, 0.0, 0.0, 0.0, 0.0, 0.0, 0.0, 0.0, 0.0, 0.0, 0.0, 0.0, 0.0, 0.0, 0.0, 0.0, 0.0, 0.0, 0.0, 0.0, 0.0, 0.0, 0.0, 0.0, 0.0, 0.0, 0.0, 0.0, 0.0, 0.0, 0.0, 0.0, 0.0, 0.0, 0.0, 0.0, 0.0, 0.0, 0.0, 0.0, 0.0, 0.0, 0.0, 0.0, 0.0, 0.0, 0.0, 0.0, 0.0, 0.0, 0.0, 0.0, 0.0, 0.0, 0.0, 0.0, 0.0, 0.0, 0.0, 0.0, 0.0, 0.0, 0.0, 0.0, 0.0, 0.0, 0.0, 0.0, 0.0, 0.0, 0.0, 0.0, 0.0, 0.0, 0.0, 0.0, 0.0, 0.0, 0.0, 0.0, 0.0, 0.0, 0.0, 0.0, 0.0, 0.0, 0.0, 0.0, 0.0, 0.0, 0.0, 0.0, 0.0, 0.0, 0.0, 0.0, 0.0, 0.0, 0.0, 0.0, 0.0, 0.0, 0.0, 0.0, 0.0, 0.0, 0.0, 0.0, 0.0, 0.0, 0.0, 0.0, 0.0, 0.0, 0.0, 0.0, 0.0, 0.0, 0.0, 0.0, 0.0, 0.0, 0.0, 0.0, 0.0, 0.0, 0.0, 0.0, 0.0, 0.0, 0.0, 0.0, 0.0, 0.0, 0.0, 0.0, 0.0, 0.0, 0.0, 0.0, 0.0, 0.0, 0.0, 0.0, 0.0, 0.0, 0.0, 0.0, 0.0, 0.0, 0.0, 0.0, 0.0, 0.0, 0.0, 0.0, 0.0, 0.0, 0.0, 0.0, 0.0, 0.0, 0.0, 0.0, 0.0, 0.0, 0.0, 0.0, 0.0, 0.0, 0.0, 0.0, 0.0, 0.0, 0.0, 0.0, 0.0, 0.0, 0.0, 0.0, 0.0, 0.0, 0.0, 0.0, 0.0, 0.0, 0.0, 0.0, 0.0, 0.0, 0.0, 0.0, 0.0, 0.0, 0.0, 0.0, 0.0, 0.0, 0.0, 0.0, 0.0, 0.0, 0.0, 0.0, 0.0, 0.0, 0.0, 0.0, 0.0, 0.0, 0.0, 0.0, 0.0, 0.0, 0.0, 0.0, 0.0, 0.0, 0.0, 0.0, 0.0, 0.0, 0.0, 0.0, 0.0, 0.0, 0.0, 0.0, 0.0, 0.0, 0.0, 0.0, 0.0, 0.0, 0.0, 0.0, 0.0, 0.0, 0.0, 0.0, 0.0, 0.0, 0.0, 0.0, 0.0, 0.0, 0.0, 0.0, 0.0, 0.0, 0.0, 0.0, 0.0, 0.0, 0.0, 0.0, 0.0, 0.0, 0.0, 0.0, 0.0, 0.0, 0.0, 0.0, 0.0, 0.0, 0.0, 0.0, 0.0, 0.0, 0.0, 0.0, 0.0, 0.0, 0.0, 0.0, 0.0, 0.0, 0.0, 0.0, 0.0, 0.0, 0.0, 0.0, 0.0, 0.0, 0.0, 0.0, 0.0, 0.0, 0.0, 0.0, 0.0, 0.0, 0.0, 0.0, 0.0, 0.0, 0.0, 0.0, 0.0, 0.0, 0.0, 0.0, 0.0, 0.0, 0.0, 0.0, 0.0, 0.0, 0.0, 0.0, 0.0, 0.0, 0.0, 0.0, 0.0, 0.0, 0.0, 0.0, 0.0, 0.0, 0.0, 0.0, 0.0, 0.0, 0.0, 0.0, 0.0, 0.0, 0.0, 0.0, 0.0, 0.0, 0.0, 0.0, 0.0, 0.0, 0.0, 0.0, 0.0, 0.0, 0.0, 0.0, 0.0, 0.0, 0.0, 0.0, 0.0, 0.0, 0.0, 0.0, 0.0, 0.0, 0.0, 0.0, 0.0, 0.0, 0.0, 0.0, 0.0, 0.0, 0.0, 0.0, 0.0, 0.0, 0.0, 0.0, 0.0, 0.0, 0.0, 0.0, 0.0, 0.0, 0.0, 0.0, 0.0, 0.0, 0.0, 0.0, 0.0, 0.0, 0.0, 0.0, 0.0, 0.0, 0.0, 0.0, 0.0, 0.0, 0.0, 0.0, 0.0, 0.0, 0.0, 0.0, 0.0, 0.0, 0.0, 0.0, 0.0, 0.0, 0.0, 0.0, 0.0, 0.0, 0.0, 0.0, 0.0, 0.0, 0.0, 0.0, 0.0, 0.0, 0.0, 0.0, 0.0, 0.0, 0.0, 0.0, 0.0, 0.0, 0.0, 0.0, 0.0, 0.0, 0.0, 0.0, 0.0, 0.0, 0.0, 0.0, 0.0, 0.0, 0.0, 0.0, 0.0, 0.0, 0.0, 0.0, 0.0, 0.0, 0.0, 0.0, 0.0, 0.0, 0.0, 0.0, 0.0, 0.0, 0.0, 0.0, 0.0, 0.0, 0.0, 0.0, 0.0, 0.0, 0.0, 0.0, 0.0, 0.0, 0.0, 0.0, 0.0, 0.0, 0.0, 0.0, 0.0, 0.0, 0.0, 0.0, 0.0, 0.0, 0.0, 0.0, 0.0, 0.0, 0.0, 0.0, 0.0, 0.0, 0.0, 0.0, 0.0, 0.0, 0.0, 0.0, 0.0, 0.0, 0.0, 0.0, 0.0, 0.0, 0.0, 0.0, 0.0, 0.0, 0.0, 0.0, 0.0, 0.0, 0.0, 0.0, 0.0, 0.0, 0.0, 0.0, 0.0, 0.0, 0.0, 0.0, 0.0, 0.0, 0.0, 0.0, 0.0, 0.0, 0.0, 0.0, 0.0, 0.0, 0.0, 0.0, 0.0, 0.0, 0.0, 0.0, 0.0, 0.0, 0.0, 0.0, 0.0, 0.0, 0.0, 0.0, 0.0, 0.0, 0.0, 0.0, 0.0, 0.0, 0.0, 0.0, 0.0, 0.0, 0.0, 0.0, 0.0, 0.0, 0.0, 0.0, 0.0, 0.0, 0.0, 0.0, 0.0, 0.0, 0.0, 0.0, 0.0, 0.0, 0.0, 0.0, 0.0, 0.0, 0.0, 0.0, 0.0, 0.0, 0.0, 0.0, 0.0, 0.0, 0.0, 0.0, 0.0, 0.0, 0.0, 0.0, 0.0, 0.0, 0.0, 0.0, 0.0, 0.0, 0.0, 0.0, 0.0, 0.0, 0.0, 0.0, 0.0, 0.0, 0.0, 0.0, 0.0, 0.0, 0.0, 0.0, 0.0, 0.0, 0.0, 0.0, 0.0, 0.0, 0.0, 0.0, 0.0, 0.0, 0.0, 0.0, 0.0, 0.0, 0.0, 0.0, 0.0, 0.0, 0.0, 0.0, 0.0, 0.0, 0.0, 0.0, 0.0, 0.0, 0.0, 0.0, 0.0, 0.0, 0.0, 0.0, 0.0, 0.0, 0.0, 0.0, 0.0, 0.0, 0.0, 0.0, 0.0, 0.0, 0.0, 0.0, 0.0, 0.0, 0.0, 0.0, 0.0, 0.0, 0.0, 0.0, 0.0, 0.0, 0.0, 0.0, 0.0, 0.0, 0.0, 0.0, 0.0, 0.0, 0.0, 0.0, 0.0, 0.0, 0.0, 0.0, 0.0, 0.0, 0.0, 0.0, 0.0, 0.0, 0.0, 0.0, 0.0, 0.0, 0.0, 0.0, 0.0, 0.0, 0.0, 0.0, 0.0, 0.0, 0.0, 0.0, 0.0, 0.0, 0.0, 0.0, 0.0, 0.0, 0.0, 0.0, 0.0, 0.0, 0.0, 0.0, 0.0, 0.0, 0.0, 0.0, 0.0, 0.0, 0.0, 0.0, 0.0, 0.0, 0.0, 0.0, 0.0, 0.0, 0.0, 0.0, 0.0, 0.0, 0.0, 0.0, 0.0, 0.0, 0.0, 0.0, 0.0, 0.0, 0.0, 0.0, 0.0, 0.0, 0.0, 0.0, 0.0, 0.0, 0.0, 0.0, 0.0, 0.0, 0.0, 0.0, 0.0, 0.0, 0.0, 0.0, 0.0, 0.0, 0.0, 0.0, 0.0, 0.0, 0.0, 0.0, 0.0, 0.0, 0.0, 0.0, 0.0, 0.0, 0.0, 0.0, 0.0, 0.0, 0.0, 0.0, 0.0, 0.0, 0.0, 0.0, 0.0, 0.0, 0.0, 0.0, 0.0, 0.0, 0.0, 0.0, 0.0, 0.0, 0.0, 0.0, 0.0, 0.0, 0.0, 0.0, 0.0, 0.0, 0.0, 0.0, 0.0, 0.0, 0.0, 0.0, 0.0, 0.0, 0.0, 0.0, 0.0, 0.0, 0.0, 0.0, 0.0, 0.0, 0.0, 0.0, 0.0, 0.0, 0.0, 0.0, 0.0, 0.0, 0.0, 0.0, 0.0, 0.0, 0.0, 0.0, 0.0, 0.0, 0.0, 0.0, 0.0, 0.0, 0.0, 0.0, 0.0, 0.0, 0.0, 0.0, 0.0, 0.0, 0.0, 0.0, 0.0, 0.0, 0.0, 0.0, 0.0, 0.0, 0.0, 0.0, 0.0, 0.0, 0.0, 0.0, 0.0, 0.0, 0.0, 0.0, 0.0, 0.0, 0.0, 0.0, 0.0, 0.0, 0.0, 0.0, 0.0, 0.0, 0.0, 0.0, 0.0, 0.0, 0.0, 0.0, 0.0, 0.0, 0.0, 0.0, 0.0, 0.0, 0.0, 0.0, 0.0, 0.0, 0.0, 0.0, 0.0, 0.0, 0.0, 0.0, 0.0, 0.0, 0.0, 0.0, 0.0, 0.0, 0.0, 0.0, 0.0, 0.0, 0.0, 0.0, 0.0, 0.0, 0.0, 0.0, 0.0, 0.0, 0.0, 0.0, 0.0, 0.0, 0.0, 0.0, 0.0, 0.0, 0.0, 0.0, 0.0, 0.0, 0.0, 0.0, 0.0, 0.0, 0.0, 0.0, 0.0, 0.0, 0.0, 0.0, 0.0, 0.0, 0.0, 0.0, 0.0, 0.0, 0.0, 0.0, 0.0, 0.0, 0.0, 0.0, 0.0, 0.0, 0.0, 0.0, 0.0, 0.0, 0.0, 0.0, 0.0, 0.0, 0.0, 0.0, 0.0, 0.0, 0.0, 0.0, 0.0, 0.0, 0.0, 0.0, 0.0, 0.0, 0.0, 0.0, 0.0, 0.0, 0.0, 0.0, 0.0, 0.0, 0.0, 0.0, 0.0, 0.0, 0.0, 0.0, 0.0, 0.0, 0.0, 0.0, 0.0, 0.0, 0.0, 0.0, 0.0, 0.0, 0.0, 0.0, 0.0, 0.0, 0.0, 0.0, 0.0, 0.0, 0.0, 0.0, 0.0, 0.0, 0.0, 0.0, 0.0, 0.0, 0.0, 0.0, 0.0, 0.0, 0.0, 0.0, 0.0, 0.0, 0.0, 0.0, 0.0, 0.0, 0.0, 0.0, 0.0, 0.0, 0.0, 0.0, 0.0, 0.0, 0.0, 0.0, 0.0, 0.0, 0.0, 0.0, 0.0, 0.0, 0.0, 0.0, 0.0, 0.0, 0.0, 0.0, 0.0, 0.0, 0.0, 0.0, 0.0, 0.0, 0.0, 0.0, 0.0, 0.0, 0.0, 0.0, 0.0, 0.0, 0.0, 0.0, 0.0, 0.0, 0.0, 0.0, 0.0, 0.0, 0.0, 0.0, 0.0, 0.0, 0.0, 0.0, 0.0, 0.0, 0.0, 0.0, 0.0, 0.0, 0.0, 0.0, 0.0, 0.0, 0.0, 0.0, 0.0, 0.0, 0.0, 0.0, 0.0, 0.0, 0.0, 0.0, 0.0, 0.0, 0.0, 0.0, 0.0, 0.0, 0.0, 0.0, 0.0, 0.0, 0.0, 0.0, 0.0, 0.0, 0.0, 0.0, 0.0, 0.0, 0.0, 0.0, 0.0, 0.0, 0.0, 0.0, 0.0, 0.0, 0.0, 0.0, 0.0, 0.0, 0.0, 0.0, 0.0, 0.0, 0.0, 0.0, 0.0, 0.0, 0.0, 0.0, 0.0, 0.0, 0.0, 0.0, 0.0, 0.0, 0.0, 0.0, 0.0, 0.0, 0.0, 0.0, 0.0, 0.0, 0.0, 0.0, 0.0, 0.0, 0.0, 0.0, 0.0, 0.0, 0.0, 0.0, 0.0, 0.0, 0.0, 0.0, 0.0, 0.0, 0.0, 0.0, 0.0, 0.0, 0.0, 0.0, 0.0, 0.0, 0.0, 0.0, 0.0, 0.0, 0.0, 0.0, 0.0, 0.0, 0.0, 0.0, 0.0, 0.0, 0.0, 0.0, 0.0, 0.0, 0.0, 0.0, 0.0, 0.0, 0.0, 0.0, 0.0, 0.0, 0.0, 0.0, 0.0, 0.0, 0.0, 0.0, 0.0, 0.0, 0.0, 0.0, 0.0, 0.0, 0.0, 0.0, 0.0, 0.0, 0.0, 0.0, 0.0, 0.0, 0.0, 0.0, 0.0, 0.0, 0.0, 0.0, 0.0, 0.0, 0.0, 0.0, 0.0, 0.0, 0.0, 0.0, 0.0, 0.0, 0.0, 0.0, 0.0, 0.0, 0.0, 0.0, 0.0, 0.0, 0.0, 0.0, 0.0, 0.0, 0.0, 0.0, 0.0, 0.0, 0.0, 0.0, 0.0, 0.0, 0.0, 0.0, 0.0, 0.0, 0.0, 0.0, 0.0, 0.0, 0.0, 0.0, 0.0, 0.0, 0.0, 0.0, 0.0, 0.0, 0.0, 0.0, 0.0, 0.0, 0.0, 0.0, 0.0, 0.0, 0.0, 0.0, 0.0, 0.0, 0.0, 0.0, 0.0, 0.0, 0.0, 0.0, 0.0, 0.0, 0.0, 0.0, 0.0, 0.0, 0.0, 0.0, 0.0, 0.0, 0.0, 0.0, 0.0, 0.0, 0.0, 0.0, 0.0, 0.0, 0.0, 0.0, 0.0, 0.0, 0.0, 0.0, 0.0, 0.0, 0.0, 0.0, 0.0, 0.0, 0.0, 0.0, 0.0, 0.0, 0.0, 0.0, 0.0, 0.0, 0.0, 0.0, 0.0, 0.0, 0.0, 0.0, 0.0, 0.0, 0.0, 0.0, 0.0, 0.0, 0.0, 0.0, 0.0, 0.0, 0.0, 0.0, 0.0, 0.0, 0.0, 0.0, 0.0, 0.0, 0.0, 0.0, 0.0, 0.0, 0.0, 0.0, 0.0, 0.0, 0.0, 0.0, 0.0, 0.0, 0.0, 0.0, 0.0, 0.0, 0.0, 0.0, 0.0, 0.0, 0.0, 0.0, 0.0, 0.0, 0.0, 0.0, 0.0, 0.0, 0.0, 0.0, 0.0, 0.0, 0.0, 0.0, 0.0, 0.0, 0.0, 0.0, 0.0, 0.0, 0.0, 0.0, 0.0, 0.0, 0.0, 0.0, 0.0, 0.0, 0.0, 0.0, 0.0, 0.0, 0.0, 0.0, 0.0, 0.0, 0.0, 0.0, 0.0, 0.0, 0.0, 0.0, 0.0, 0.0, 0.0, 0.0, 0.0, 0.0, 0.0, 0.0, 0.0, 0.0, 0.0, 0.0, 0.0, 0.0, 0.0, 0.0, 0.0, 0.0, 0.0, 0.0, 0.0, 0.0, 0.0, 0.0, 0.0, 0.0, 0.0, 0.0, 0.0, 0.0, 0.0, 0.0, 0.0, 0.0, 0.0, 0.0, 0.0, 0.0, 0.0, 0.0, 0.0, 0.0, 0.0, 0.0, 0.0, 0.0, 0.0, 0.0, 0.0, 0.0, 0.0, 0.0, 0.0, 0.0, 0.0, 0.0, 0.0, 0.0, 0.0, 0.0, 0.0, 0.0, 0.0, 0.0, 0.0, 0.0, 0.0, 0.0, 0.0, 0.0, 0.0, 0.0, 0.0, 0.0, 0.0, 0.0, 0.0, 0.0, 0.0, 0.0, 0.0, 0.0, 0.0, 0.0, 0.0, 0.0, 0.0, 0.0, 0.0, 0.0, 0.0, 0.0, 0.0, 0.0, 0.0, 0.0, 0.0, 0.0, 0.0, 0.0, 0.0, 0.0, 0.0, 0.0, 0.0, 0.0, 0.0, 0.0, 0.0, 0.0, 0.0, 0.0, 0.0, 0.0, 0.0, 0.0, 0.0, 0.0, 0.0, 0.0, 0.0, 0.0, 0.0, 0.0, 0.0, 0.0, 0.0, 0.0, 0.0, 0.0, 0.0, 0.0, 0.0, 0.0, 0.0, 0.0, 0.0, 0.0, 0.0, 0.0, 0.0, 0.0, 0.0, 0.0, 0.0, 0.0, 0.0, 0.0, 0.0, 0.0, 0.0, 0.0, 0.0, 0.0, 0.0, 0.0, 0.0, 0.0, 0.0, 0.0, 0.0, 0.0, 0.0, 0.0, 0.0, 0.0, 0.0, 0.0, 0.0, 0.0, 0.0, 0.0, 0.0, 0.0, 0.0, 0.0, 0.0, 0.0, 0.0, 0.0, 0.0, 0.0, 0.0, 0.0, 0.0, 0.0, 0.0, 0.0, 0.0, 0.0, 0.0, 0.0, 0.0, 0.0, 0.0, 0.0, 0.0, 0.0, 0.0, 0.0, 0.0, 0.0, 0.0, 0.0, 0.0, 0.0, 0.0, 0.0, 0.0, 0.0, 0.0, 0.0, 0.0, 0.0, 0.0, 0.0, 0.0, 0.0, 0.0, 0.0, 0.0, 0.0, 0.0, 0.0, 0.0, 0.0, 0.0, 0.0, 0.0, 0.0, 0.0, 0.0, 0.0, 0.0, 0.0, 0.0, 0.0, 0.0, 0.0, 0.0, 0.0, 0.0, 0.0, 0.0, 0.0, 0.0, 0.0, 0.0, 0.0, 0.0, 0.0, 0.0, 0.0, 0.0, 0.0, 0.0, 0.0, 0.0, 0.0, 0.0, 0.0, 0.0, 0.0, 0.0, 0.0, 0.0, 0.0, 0.0, 0.0, 0.0, 0.0, 0.0, 0.0, 0.0, 0.0, 0.0, 0.0, 0.0, 0.0, 0.0, 0.0, 0.0, 0.0, 0.0, 0.0, 0.0, 0.0, 0.0, 0.0, 0.0, 0.0, 0.0, 0.0, 0.0, 0.0, 0.0, 0.0, 0.0, 0.0, 0.0, 0.0, 0.0, 0.0, 0.0, 0.0, 0.0, 0.0, 0.0, 0.0, 0.0, 0.0, 0.0, 0.0, 0.0, 0.0, 0.0, 0.0, 0.0, 0.0, 0.0, 0.0, 0.0, 0.0, 0.0, 0.0, 0.0, 0.0, 0.0, 0.0, 0.0, 0.0, 0.0, 0.0, 0.0, 0.0, 0.0, 0.0, 0.0, 0.0, 0.0, 0.0, 0.0, 0.0, 0.0, 0.0, 0.0, 0.0, 0.0, 0.0, 0.0, 0.0, 0.0, 0.0, 0.0, 0.0, 0.0, 0.0, 0.0, 0.0, 0.0, 0.0, 0.0, 0.0, 0.0, 0.0, 0.0, 0.0, 0.0, 0.0, 0.0, 0.0, 0.0, 0.0, 0.0, 0.0, 0.0, 0.0, 0.0, 0.0, 0.0, 0.0, 0.0, 0.0, 0.0, 0.0, 0.0, 0.0, 0.0, 0.0, 0.0, 0.0, 0.0, 0.0, 0.0, 0.0, 0.0, 0.0, 0.0, 0.0, 0.0, 0.0, 0.0, 0.0, 0.0, 0.0, 0.0, 0.0, 0.0, 0.0, 0.0, 0.0, 0.0, 0.0, 0.0, 0.0, 0.0, 0.0, 0.0, 0.0, 0.0, 0.0, 0.0, 0.0, 0.0, 0.0, 0.0, 0.0, 0.0, 0.0, 0.0, 0.0, 0.0, 0.0, 0.0, 0.0, 0.0, 0.0, 0.0, 0.0, 0.0, 0.0, 0.0, 0.0, 0.0, 0.0, 0.0, 0.0, 0.0, 0.0, 0.0, 0.0, 0.0, 0.0, 0.0, 0.0, 0.0, 0.0, 0.0, 0.0, 0.0, 0.0, 0.0, 0.0, 0.0, 0.0, 0.0, 0.0, 0.0, 0.0, 0.0, 0.0, 0.0, 0.0, 0.0, 0.0, 0.0, 0.0, 0.0, 0.0, 0.0, 0.0, 0.0, 0.0, 0.0, 0.0, 0.0, 0.0, 0.0, 0.0, 0.0, 0.0, 0.0, 0.0, 0.0, 0.0, 0.0, 0.0, 0.0, 0.0, 0.0, 0.0, 0.0, 0.0, 0.0, 0.0, 0.0, 0.0, 0.0, 0.0, 0.0, 0.0, 0.0, 0.0, 0.0, 0.0, 0.0, 0.0, 0.0, 0.0, 0.0, 0.0, 0.0, 0.0, 0.0, 0.0, 0.0, 0.0, 0.0, 0.0, 0.0, 0.0, 0.0, 0.0, 0.0, 0.0, 0.0, 0.0, 0.0, 0.0, 0.0, 0.0, 0.0, 0.0, 0.0, 0.0, 0.0, 0.0, 0.0, 0.0, 0.0, 0.0, 0.0, 0.0, 0.0, 0.0, 0.0, 0.0, 0.0, 0.0, 0.0, 0.0, 0.0, 0.0, 0.0, 0.0, 0.0, 0.0, 0.0, 0.0, 0.0, 0.0, 0.0, 0.0, 0.0, 0.0, 0.0, 0.0, 0.0, 0.0, 0.0, 0.0, 0.0, 0.0, 0.0, 0.0, 0.0, 0.0, 0.0, 0.0, 0.0, 0.0, 1.0, 0.5, 0.9375, 0.5, 0.9375, 1.0, 1.0, 1.0, 0.9375, 0.5, 0.875, 0.5, 0.875, 1.0, 0.9375, 1.0, 0.875, 0.5, 0.8125, 0.5, 0.8125, 1.0, 0.875, 1.0, 0.8125, 0.5, 0.75, 0.5, 0.75, 1.0, 0.8125, 1.0, 0.75, 0.5, 0.6875, 0.5, 0.6875, 1.0, 0.75, 1.0, 0.6875, 0.5, 0.625, 0.5, 0.625, 1.0, 0.6875, 1.0, 0.625, 0.5, 0.5625, 0.5, 0.5625, 1.0, 0.625, 1.0, 0.5625, 0.5, 0.5, 0.5, 0.5, 1.0, 0.5625, 1.0, 0.5, 0.5, 0.4375, 0.5, 0.4375, 1.0, 0.5, 1.0, 0.4375, 0.5, 0.375, 0.5, 0.375, 1.0, 0.4375, 1.0, 0.375, 0.5, 0.3125, 0.5, 0.3125, 1.0, 0.375, 1.0, 0.3125, 0.5, 0.25, 0.5, 0.25, 1.0, 0.3125, 1.0, 0.25, 0.5, 0.1875, 0.5, 0.1875, 1.0, 0.25, 1.0, 0.1875, 0.5, 0.125, 0.5, 0.125, 1.0, 0.1875, 1.0, 0.125, 0.5, 0.0625, 0.5, 0.0625, 1.0, 0.125, 1.0, 0.0625, 0.5, 0.0, 0.5, 0.0, 1.0, 0.0625, 1.0, 1.0, 0.5, 1.0, 1.0, 0.9375, 1.0, 0.9375, 0.5, 0.9375, 0.5, 0.9375, 1.0, 0.875, 1.0, 0.875, 0.5, 0.875, 0.5, 0.875, 1.0, 0.8125, 1.0, 0.8125, 0.5, 0.8125, 0.5, 0.8125, 1.0, 0.75, 1.0, 0.75, 0.5, 0.75, 0.5, 0.75, 1.0, 0.6875, 1.0, 0.6875, 0.5, 0.6875, 0.5, 0.6875, 1.0, 0.625, 1.0, 0.625, 0.5, 0.625, 0.5, 0.625, 1.0, 0.5625, 1.0, 0.5625, 0.5, 0.5625, 0.5, 0.5625, 1.0, 0.5, 1.0, 0.5, 0.5, 0.5, 0.5, 0.5, 1.0, 0.4375, 1.0, 0.4375, 0.5, 0.4375, 0.5, 0.4375, 1.0, 0.375, 1.0, 0.375, 0.5, 0.375, 0.5, 0.375, 1.0, 0.3125, 1.0, 0.3125, 0.5, 0.3125, 0.5, 0.3125, 1.0, 0.25, 1.0, 0.25, 0.5, 0.25, 0.5, 0.25, 1.0, 0.1875, 1.0, 0.1875, 0.5, 0.1875, 0.5, 0.1875, 1.0, 0.125, 1.0, 0.125, 0.5, 0.125, 0.5, 0.125, 1.0, 0.0625, 1.0, 0.0625, 0.5, 0.0625, 0.5, 0.0625, 1.0, 0.0, 1.0, 0.0, 0.5, 0.75, 1.0, 0.6875, 1.0, 0.625, 1.0, 0.5625, 1.0, 0.5, 1.0, 0.5, 1.0, 0.5625, 1.0, 0.625, 1.0, 0.6875, 1.0, 0.75, 1.0, 1.0, 1.0, 0.9375, 1.0, 0.875, 1.0, 0.8125, 1.0, 0.75, 1.0, 0.75, 1.0, 0.8125, 1.0, 0.875, 1.0, 0.9375, 1.0, 1.0, 1.0, 0.25, 1.0, 0.1875, 1.0, 0.125, 1.0, 0.0625, 1.0, 1.0, 1.0, 0.0, 1.0, 0.0625, 1.0, 0.125, 1.0, 0.1875, 1.0, 0.25, 1.0, 0.5, 1.0, 0.4375, 1.0, 0.375, 1.0, 0.3125, 1.0, 0.25, 1.0, 0.25, 1.0, 0.3125, 1.0, 0.375, 1.0, 0.4375, 1.0, 0.5, 1.0, 1.0, 0.5, 1.0, 1.0, 0.9375, 1.0, 0.9375, 0.5, 0.9375, 0.5, 0.9375, 1.0, 0.875, 1.0, 0.875, 0.5, 0.875, 0.5, 0.875, 1.0, 0.8125, 1.0, 0.8125, 0.5, 0.8125, 0.5, 0.8125, 1.0, 0.75, 1.0, 0.75, 0.5, 0.75, 0.5, 0.75, 1.0, 0.6875, 1.0, 0.6875, 0.5, 0.6875, 0.5, 0.6875, 1.0, 0.625, 1.0, 0.625, 0.5, 0.625, 0.5, 0.625, 1.0, 0.5625, 1.0, 0.5625, 0.5, 0.5625, 0.5, 0.5625, 1.0, 0.5, 1.0, 0.5, 0.5, 0.5, 0.5, 0.5, 1.0, 0.4375, 1.0, 0.4375, 0.5, 0.4375, 0.5, 0.4375, 1.0, 0.375, 1.0, 0.375, 0.5, 0.375, 0.5, 0.375, 1.0, 0.3125, 1.0, 0.3125, 0.5, 0.3125, 0.5, 0.3125, 1.0, 0.25, 1.0, 0.25, 0.5, 0.25, 0.5, 0.25, 1.0, 0.1875, 1.0, 0.1875, 0.5, 0.1875, 0.5, 0.1875, 1.0, 0.125, 1.0, 0.125, 0.5, 0.125, 0.5, 0.125, 1.0, 0.0625, 1.0, 0.0625, 0.5, 0.0625, 0.5, 0.0625, 1.0, 0.0, 1.0, 0.0, 0.5, 1.0, 0.5, 0.9375, 0.5, 0.9375, 1.0, 1.0, 1.0, 0.9375, 0.5, 0.875, 0.5, 0.875, 1.0, 0.9375, 1.0, 0.875, 0.5, 0.8125, 0.5, 0.8125, 1.0, 0.875, 1.0, 0.8125, 0.5, 0.75, 0.5, 0.75, 1.0, 0.8125, 1.0, 0.75, 0.5, 0.6875, 0.5, 0.6875, 1.0, 0.75, 1.0, 0.6875, 0.5, 0.625, 0.5, 0.625, 1.0, 0.6875, 1.0, 0.625, 0.5, 0.5625, 0.5, 0.5625, 1.0, 0.625, 1.0, 0.5625, 0.5, 0.5, 0.5, 0.5, 1.0, 0.5625, 1.0, 0.5, 0.5, 0.4375, 0.5, 0.4375, 1.0, 0.5, 1.0, 0.4375, 0.5, 0.375, 0.5, 0.375, 1.0, 0.4375, 1.0, 0.375, 0.5, 0.3125, 0.5, 0.3125, 1.0, 0.375, 1.0, 0.3125, 0.5, 0.25, 0.5, 0.25, 1.0, 0.3125, 1.0, 0.25, 0.5, 0.1875, 0.5, 0.1875, 1.0, 0.25, 1.0, 0.1875, 0.5, 0.125, 0.5, 0.125, 1.0, 0.1875, 1.0, 0.125, 0.5, 0.0625, 0.5, 0.0625, 1.0, 0.125, 1.0, 0.0625, 0.5, 0.0, 0.5, 0.0, 1.0, 0.0625, 1.0, 0.75, 1.0, 0.75, 1.0, 0.6875, 1.0, 0.625, 1.0, 0.5625, 1.0, 0.5, 1.0, 0.5, 1.0, 0.5625, 1.0, 0.625, 1.0, 0.6875, 1.0, 1.0, 1.0, 1.0, 1.0, 0.9375, 1.0, 0.875, 1.0, 0.8125, 1.0, 0.75, 1.0, 0.75, 1.0, 0.8125, 1.0, 0.875, 1.0, 0.9375, 1.0, 0.25, 1.0, 0.25, 1.0, 0.1875, 1.0, 0.125, 1.0, 0.0625, 1.0, 0.0, 1.0, 1.0, 1.0, 0.0625, 1.0, 0.125, 1.0, 0.1875, 1.0, 0.5, 1.0, 0.5, 1.0, 0.4375, 1.0, 0.375, 1.0, 0.3125, 1.0, 0.25, 1.0, 0.25, 1.0, 0.3125, 1.0, 0.375, 1.0, 0.4375, 1.0])
me_cable_guide_roller.materials.append(mat_aluminum_grey)
me_cable_guide_roller.materials.append(mat_steel_smooth)
me_cable_guide_roller.use_remesh_preserve_volume = False
me_cable_guide_roller.use_remesh_preserve_attributes = False
me_cable_guide_roller.use_mirror_vertex_groups = False
me_cable_guide_roller.update()
me_compression_spring = bpy.data.meshes.new('Compression Spring')
me_compression_spring.from_pydata([(0.0, 1.5, -15.0), (0.0, 1.5, 15.0), (0.574, 1.386, -15.0), (0.574, 1.386, 15.0), (1.061, 1.061, -15.0), (1.061, 1.061, 15.0), (1.386, 0.574, -15.0), (1.386, 0.574, 15.0), (1.5, -6.557e-08, -15.0), (1.5, -6.557e-08, 15.0), (1.386, -0.574, -15.0), (1.386, -0.574, 15.0), (1.061, -1.061, -15.0), (1.061, -1.061, 15.0), (0.574, -1.386, -15.0), (0.574, -1.386, 15.0), (2.265e-07, -1.5, -15.0), (2.265e-07, -1.5, 15.0), (-0.574, -1.386, -15.0), (-0.574, -1.386, 15.0), (-1.061, -1.061, -15.0), (-1.061, -1.061, 15.0), (-1.386, -0.574, -15.0), (-1.386, -0.574, 15.0), (-1.5, 1.789e-08, -15.0), (-1.5, 1.789e-08, 15.0), (-1.386, 0.574, -15.0), (-1.386, 0.574, 15.0), (-1.061, 1.061, -15.0), (-1.061, 1.061, 15.0), (-0.574, 1.386, -15.0), (-0.574, 1.386, 15.0)], [], [(0, 1, 3, 2), (2, 3, 5, 4), (4, 5, 7, 6), (6, 7, 9, 8), (8, 9, 11, 10), (10, 11, 13, 12), (12, 13, 15, 14), (14, 15, 17, 16), (16, 17, 19, 18), (18, 19, 21, 20), (20, 21, 23, 22), (22, 23, 25, 24), (24, 25, 27, 26), (26, 27, 29, 28), (3, 1, 31, 29, 27, 25, 23, 21, 19, 17, 15, 13, 11, 9, 7, 5), (28, 29, 31, 30), (30, 31, 1, 0), (0, 2, 4, 6, 8, 10, 12, 14, 16, 18, 20, 22, 24, 26, 28, 30)])
_uv = me_compression_spring.uv_layers.new(name='UVMap')
_uv.uv.foreach_set('vector', [1.0, 0.5, 1.0, 1.0, 0.9375, 1.0, 0.9375, 0.5, 0.9375, 0.5, 0.9375, 1.0, 0.875, 1.0, 0.875, 0.5, 0.875, 0.5, 0.875, 1.0, 0.8125, 1.0, 0.8125, 0.5, 0.8125, 0.5, 0.8125, 1.0, 0.75, 1.0, 0.75, 0.5, 0.75, 0.5, 0.75, 1.0, 0.6875, 1.0, 0.6875, 0.5, 0.6875, 0.5, 0.6875, 1.0, 0.625, 1.0, 0.625, 0.5, 0.625, 0.5, 0.625, 1.0, 0.5625, 1.0, 0.5625, 0.5, 0.5625, 0.5, 0.5625, 1.0, 0.5, 1.0, 0.5, 0.5, 0.5, 0.5, 0.5, 1.0, 0.4375, 1.0, 0.4375, 0.5, 0.4375, 0.5, 0.4375, 1.0, 0.375, 1.0, 0.375, 0.5, 0.375, 0.5, 0.375, 1.0, 0.3125, 1.0, 0.3125, 0.5, 0.3125, 0.5, 0.3125, 1.0, 0.25, 1.0, 0.25, 0.5, 0.25, 0.5, 0.25, 1.0, 0.1875, 1.0, 0.1875, 0.5, 0.1875, 0.5, 0.1875, 1.0, 0.125, 1.0, 0.125, 0.5, 0.3418, 0.4717, 0.25, 0.49, 0.1582, 0.4717, 0.08029, 0.4197, 0.02827, 0.3418, 0.01, 0.25, 0.02827, 0.1582, 0.08029, 0.08029, 0.1582, 0.02827, 0.25, 0.01, 0.3418, 0.02827, 0.4197, 0.08029, 0.4717, 0.1582, 0.49, 0.25, 0.4717, 0.3418, 0.4197, 0.4197, 0.125, 0.5, 0.125, 1.0, 0.0625, 1.0, 0.0625, 0.5, 0.0625, 0.5, 0.0625, 1.0, 0.0, 1.0, 0.0, 0.5, 0.75, 0.49, 0.8418, 0.4717, 0.9197, 0.4197, 0.9717, 0.3418, 0.99, 0.25, 0.9717, 0.1582, 0.9197, 0.08029, 0.8418, 0.02827, 0.75, 0.01, 0.6582, 0.02827, 0.5803, 0.08029, 0.5283, 0.1582, 0.51, 0.25, 0.5283, 0.3418, 0.5803, 0.4197, 0.6582, 0.4717])
me_compression_spring.materials.append(mat_steel_light)
me_compression_spring.use_remesh_preserve_volume = False
me_compression_spring.use_remesh_preserve_attributes = False
me_compression_spring.use_mirror_vertex_groups = False
me_compression_spring.update()
me_cube_001 = bpy.data.meshes.new('Cube.001')
me_cube_001.from_pydata([(-1.5, -4.0, -0.25), (-1.5, -4.0, 0.25), (-1.5, 4.0, -0.25), (-1.5, 4.0, 0.25), (1.5, -4.0, -0.25), (1.5, -4.0, 0.25), (1.5, 4.0, -0.25), (1.5, 4.0, 0.25)], [], [(0, 1, 3, 2), (2, 3, 7, 6), (6, 7, 5, 4), (4, 5, 1, 0), (2, 6, 4, 0), (7, 3, 1, 5)])
_uv = me_cube_001.uv_layers.new(name='UVMap')
_uv.uv.foreach_set('vector', [0.375, 0.0, 0.625, 0.0, 0.625, 0.25, 0.375, 0.25, 0.375, 0.25, 0.625, 0.25, 0.625, 0.5, 0.375, 0.5, 0.375, 0.5, 0.625, 0.5, 0.625, 0.75, 0.375, 0.75, 0.375, 0.75, 0.625, 0.75, 0.625, 1.0, 0.375, 1.0, 0.125, 0.5, 0.375, 0.5, 0.375, 0.75, 0.125, 0.75, 0.625, 0.5, 0.875, 0.5, 0.875, 0.75, 0.625, 0.75])
me_cube_001.materials.append(mat_steel_dark)
me_cube_001.use_remesh_preserve_volume = False
me_cube_001.use_remesh_preserve_attributes = False
me_cube_001.use_mirror_vertex_groups = False
me_cube_001.update()

# ---- curves / text
cu_cable_profile = bpy.data.curves.new('Cable Profile', 'CURVE')
cu_cable_profile.dimensions = '3D'
_sp = cu_cable_profile.splines.new('NURBS'); _sp.points.add(7)
_sp.points.foreach_set('co', [0.0, -0.0625, 0.0, 1.0, -0.0625, -0.0625, 0.0, 0.3536, -0.0625, 0.0, 0.0, 1.0, -0.0625, 0.0625, 0.0, 0.3536, 0.0, 0.0625, 0.0, 1.0, 0.0625, 0.0625, 0.0, 0.3536, 0.0625, 0.0, 0.0, 1.0, 0.0625, -0.0625, 0.0, 0.3536])
_sp.order_v = 0
_sp.resolution_u = 3
_sp.use_cyclic_u = True
cu_cable_profile.use_path = True
cu_cable_profile.use_path_clamp = True
cu_cable_profile.resolution_u = 3
cu_cable_profile.fill_mode = 'FULL'
cu_door_cable_ru_001 = bpy.data.curves.new('Door Cable RU.001', 'CURVE')
cu_door_cable_ru_001.dimensions = '3D'
_sp = cu_door_cable_ru_001.splines.new('BEZIER'); _sp.bezier_points.add(5)
_sp.bezier_points.foreach_set('co', [-0.8798, -18.75, -6.077, 0.0, -45.25, -6.077, -3.363e-16, -45.83, -5.5, -1.939e-15, -45.83, 6.0, -1.719e-15, -45.25, 6.577, -1.793e-15, 10.0, 6.5])
_sp.bezier_points.foreach_set('handle_left', [-0.8798, -17.38, -6.077, 3.987e-05, -42.75, -6.077, 4.578e-06, -45.83, -5.787, 3.987e-05, -45.83, 3.5, 4.578e-06, -45.54, 6.577, 1.144e-05, 9.0, 6.5])
_sp.bezier_points.foreach_set('handle_right', [-0.8798, -19.75, -6.077, -4.578e-06, -45.54, -6.077, -3.987e-05, -45.83, -3.0, -4.578e-06, -45.83, 6.287, -3.987e-05, -42.75, 6.577, -1.144e-05, 11.0, 6.5])
for _p, _l, _r in zip(_sp.bezier_points, ['ALIGNED', 'ALIGNED', 'ALIGNED', 'ALIGNED', 'ALIGNED', 'ALIGNED'], ['ALIGNED', 'ALIGNED', 'ALIGNED', 'ALIGNED', 'ALIGNED', 'ALIGNED']): _p.handle_left_type = _l; _p.handle_right_type = _r
_sp.order_u = 0
_sp.order_v = 0
_sp.resolution_u = 6
cu_door_cable_ru_001.materials.append(mat_steel_dark)
cu_door_cable_ru_001.use_path = True
cu_door_cable_ru_001.use_path_clamp = True
cu_door_cable_ru_001.bevel_mode = 'OBJECT'
cu_door_cable_ru_001.resolution_u = 6
cu_door_cable_ru_001.fill_mode = 'FULL'
cu_door_cable_ru_002 = bpy.data.curves.new('Door Cable RU.002', 'CURVE')
cu_door_cable_ru_002.dimensions = '3D'
_sp = cu_door_cable_ru_002.splines.new('BEZIER'); _sp.bezier_points.add(6)
_sp.bezier_points.foreach_set('co', [-0.25, -18.75, -84.08, 0.0, -45.25, -84.08, -3.363e-16, -45.83, -83.5, -1.939e-15, -45.83, -60.0, 5.05e-15, -45.83, 6.0, 9.601e-15, -45.25, 6.577, 6.222e-15, 10.0, 6.5])
_sp.bezier_points.foreach_set('handle_left', [-0.25, -17.38, -84.08, 3.987e-05, -42.75, -84.08, 4.578e-06, -45.83, -83.79, 7.629e-06, -45.83, -61.5, 3.987e-05, -45.83, 3.5, 4.578e-06, -45.54, 6.577, 1.144e-05, 9.0, 6.5])
_sp.bezier_points.foreach_set('handle_right', [-0.25, -19.75, -84.08, -4.578e-06, -45.54, -84.08, -3.987e-05, -45.83, -81.0, -7.629e-06, -45.83, -58.5, -4.578e-06, -45.83, 6.287, -3.987e-05, -42.75, 6.577, -1.144e-05, 11.0, 6.5])
for _p, _l, _r in zip(_sp.bezier_points, ['ALIGNED', 'ALIGNED', 'ALIGNED', 'ALIGNED', 'ALIGNED', 'ALIGNED', 'ALIGNED'], ['ALIGNED', 'ALIGNED', 'ALIGNED', 'ALIGNED', 'ALIGNED', 'ALIGNED', 'ALIGNED']): _p.handle_left_type = _l; _p.handle_right_type = _r
_sp.order_u = 0
_sp.order_v = 0
_sp.resolution_u = 6
cu_door_cable_ru_002.materials.append(mat_steel_dark)
cu_door_cable_ru_002.use_path = True
cu_door_cable_ru_002.use_path_clamp = True
cu_door_cable_ru_002.bevel_mode = 'OBJECT'
cu_door_cable_ru_002.resolution_u = 6
cu_door_cable_ru_002.fill_mode = 'FULL'
cu_door_cable_rl = bpy.data.curves.new('Door Cable RL', 'CURVE')
cu_door_cable_rl.dimensions = '3D'
_sp = cu_door_cable_rl.splines.new('BEZIER'); _sp.bezier_points.add(8)
_sp.bezier_points.foreach_set('co', [-0.25, 18.75, -84.08, -4.371e-08, 45.25, -84.08, -3.238e-08, 45.83, -83.5, -1.133e-08, 45.83, -2.0, 0.0, 45.25, -1.423, 0.0, -14.25, -0.8271, -3.363e-16, -14.83, -0.25, -1.939e-15, -14.25, 0.3272, -1.939e-15, 10.0, 1.5])
_sp.bezier_points.foreach_set('handle_left', [-0.25, 17.75, -84.08, -4.371e-08, 42.75, -84.08, -5.769e-08, 45.83, -83.79, -2.318e-07, 45.83, -4.5, 0.0, 45.54, -1.423, 1.994e-05, -11.75, -0.8271, 3.987e-05, -14.83, -0.537, 3.987e-05, -14.54, 0.3272, 1.144e-05, 9.0, 1.5])
_sp.bezier_points.foreach_set('handle_right', [-0.25, 19.75, -84.08, -4.371e-08, 45.54, -84.08, 1.881e-07, 45.83, -81.0, 1.398e-08, 45.83, -1.713, 0.0, 42.75, -1.423, -2.289e-06, -14.54, -0.8271, -3.987e-05, -14.83, 0.03705, -3.987e-05, -13.96, 0.3272, -1.144e-05, 11.0, 1.5])
for _p, _l, _r in zip(_sp.bezier_points, ['ALIGNED', 'ALIGNED', 'ALIGNED', 'ALIGNED', 'ALIGNED', 'ALIGNED', 'ALIGNED', 'ALIGNED', 'ALIGNED'], ['ALIGNED', 'ALIGNED', 'ALIGNED', 'ALIGNED', 'ALIGNED', 'ALIGNED', 'ALIGNED', 'ALIGNED', 'ALIGNED']): _p.handle_left_type = _l; _p.handle_right_type = _r
_sp.order_u = 0
_sp.order_v = 0
_sp.resolution_u = 6
cu_door_cable_rl.materials.append(mat_steel_dark)
cu_door_cable_rl.use_path = True
cu_door_cable_rl.use_path_clamp = True
cu_door_cable_rl.bevel_mode = 'OBJECT'
cu_door_cable_rl.resolution_u = 6
cu_door_cable_rl.fill_mode = 'FULL'
cu_door_cable_ru = bpy.data.curves.new('Door Cable RU', 'CURVE')
cu_door_cable_ru.dimensions = '3D'
_sp = cu_door_cable_ru.splines.new('BEZIER'); _sp.bezier_points.add(8)
_sp.bezier_points.foreach_set('co', [-0.8798, 18.75, -6.077, -4.371e-08, 45.25, -6.077, -4.371e-08, 45.83, -5.5, -4.371e-08, 45.83, -2.0, 0.0, 45.25, -1.423, 0.0, -14.25, -0.8271, -3.363e-16, -14.83, -0.25, -1.939e-15, -14.25, 0.3272, -1.939e-15, 10.0, 1.5])
_sp.bezier_points.foreach_set('handle_left', [-0.8798, 17.75, -6.077, -4.371e-08, 42.75, -6.077, -4.371e-08, 45.83, -5.787, -4.371e-08, 45.83, -3.5, 0.0, 45.54, -1.423, 3.987e-05, -11.75, -0.8271, 3.987e-05, -14.83, -0.537, 3.987e-05, -14.54, 0.3272, 1.144e-05, 9.0, 1.5])
_sp.bezier_points.foreach_set('handle_right', [-0.8798, 19.08, -6.077, -4.371e-08, 45.54, -6.077, -4.371e-08, 45.83, -4.0, -4.371e-08, 45.83, -1.713, 0.0, 42.75, -1.423, -4.578e-06, -14.54, -0.8271, -3.987e-05, -14.83, 0.03705, -3.987e-05, -13.96, 0.3272, -1.144e-05, 11.0, 1.5])
for _p, _l, _r in zip(_sp.bezier_points, ['ALIGNED', 'ALIGNED', 'ALIGNED', 'ALIGNED', 'ALIGNED', 'ALIGNED', 'ALIGNED', 'ALIGNED', 'ALIGNED'], ['ALIGNED', 'ALIGNED', 'ALIGNED', 'ALIGNED', 'ALIGNED', 'ALIGNED', 'ALIGNED', 'ALIGNED', 'ALIGNED']): _p.handle_left_type = _l; _p.handle_right_type = _r
_sp.order_u = 0
_sp.order_v = 0
_sp.resolution_u = 6
cu_door_cable_ru.materials.append(mat_steel_dark)
cu_door_cable_ru.use_path = True
cu_door_cable_ru.use_path_clamp = True
cu_door_cable_ru.bevel_mode = 'OBJECT'
cu_door_cable_ru.resolution_u = 6
cu_door_cable_ru.fill_mode = 'FULL'

# ---- objects
ob_door_panel_sliding_18_grey_l = bpy.data.objects.new('Door Panel Sliding 18 Grey L', me_door_panel_sliding_18_grey)
ob_door_panel_sliding_18_grey_r = bpy.data.objects.new('Door Panel Sliding 18 Grey R', me_door_panel_sliding_18_grey)
ob_door_frame_track_3ft = bpy.data.objects.new('Door Frame Track 3ft', None)
ob_door_frame_track_3ft_001 = bpy.data.objects.new('Door Frame Track 3ft.001', None)
ob_door_frame_track_3ft_002 = bpy.data.objects.new('Door Frame Track 3ft.002', None)
ob_door_frame_track_3ft_003 = bpy.data.objects.new('Door Frame Track 3ft.003', None)
ob_door_piston = bpy.data.objects.new('Door Piston', me_door_piston)
ob_door_cylinder = bpy.data.objects.new('Door Cylinder', me_cylinder_001)
ob_cable_guide_roller_000 = bpy.data.objects.new('Cable Guide Roller.000', me_cable_guide_roller)
ob_cable_guide_roller_001 = bpy.data.objects.new('Cable Guide Roller.001', me_cable_guide_roller)
ob_cable_guide_roller_002 = bpy.data.objects.new('Cable Guide Roller.002', me_cable_guide_roller)
ob_cable_guide_roller_003 = bpy.data.objects.new('Cable Guide Roller.003', me_cable_guide_roller)
ob_cable_guide_roller_004 = bpy.data.objects.new('Cable Guide Roller.004', me_cable_guide_roller)
ob_cable_guide_roller_005 = bpy.data.objects.new('Cable Guide Roller.005', me_cable_guide_roller)
ob_cable_guide_roller_006 = bpy.data.objects.new('Cable Guide Roller.006', me_cable_guide_roller)
ob_cable_guide_roller_007 = bpy.data.objects.new('Cable Guide Roller.007', me_cable_guide_roller)
ob_cable_guide_roller_008 = bpy.data.objects.new('Cable Guide Roller.008', me_cable_guide_roller)
ob_cable_guide_roller_009 = bpy.data.objects.new('Cable Guide Roller.009', me_cable_guide_roller)
ob_cable_guide_roller_010 = bpy.data.objects.new('Cable Guide Roller.010', me_cable_guide_roller)
ob_cable_guide_roller_011 = bpy.data.objects.new('Cable Guide Roller.011', me_cable_guide_roller)
ob_cable_profile = bpy.data.objects.new('Cable Profile', cu_cable_profile)
ob_compression_spring = bpy.data.objects.new('Compression Spring', me_compression_spring)
ob_compression_spring_001 = bpy.data.objects.new('Compression Spring.001', me_compression_spring)
ob_compression_spring_002 = bpy.data.objects.new('Compression Spring.002', me_compression_spring)
ob_compression_spring_003 = bpy.data.objects.new('Compression Spring.003', me_compression_spring)
ob_cube_001 = bpy.data.objects.new('Cube.001', me_cube_001)
ob_door_cable_lu = bpy.data.objects.new('Door Cable LU', cu_door_cable_ru_001)
ob_door_cable_ll = bpy.data.objects.new('Door Cable LL', cu_door_cable_ru_002)
ob_door_cable_rl = bpy.data.objects.new('Door Cable RL', cu_door_cable_rl)
ob_door_cable_ru = bpy.data.objects.new('Door Cable RU', cu_door_cable_ru)
ob_wall_bulkhead_doorway_3ft = bpy.data.objects.new('Wall Bulkhead Doorway 3ft', None)

# ---- transforms, parenting, visibility, modifiers, constraints
ob_door_panel_sliding_18_grey_l.location = (0.0, 0.0, 0.0)
ob_door_panel_sliding_18_grey_l.scale = (1.0, -1.0, 1.0)
ob_door_panel_sliding_18_grey_l.lock_location = (True, True, True)
ob_door_panel_sliding_18_grey_l.lock_rotation = (True, True, True)
ob_door_panel_sliding_18_grey_l.show_all_edges = True
ob_door_panel_sliding_18_grey_l.lineart.crease_threshold = 0.0
ob_door_panel_sliding_18_grey_l.material_slots[2].link = 'OBJECT'; ob_door_panel_sliding_18_grey_l.material_slots[2].material = mat_aluminum_grey
ob_door_panel_sliding_18_grey_r.location = (0.0, 0.0, 0.0)
ob_door_panel_sliding_18_grey_r.lock_location = (True, False, True)
ob_door_panel_sliding_18_grey_r.lock_rotation = (True, True, True)
ob_door_panel_sliding_18_grey_r.show_all_edges = True
ob_door_panel_sliding_18_grey_r.lineart.crease_threshold = 0.0
ob_door_panel_sliding_18_grey_r.material_slots[2].link = 'OBJECT'; ob_door_panel_sliding_18_grey_r.material_slots[2].material = mat_aluminum_grey
ob_door_frame_track_3ft.location = (0.0, 0.0, 0.0)
ob_door_frame_track_3ft.instance_type = 'COLLECTION'
ob_door_frame_track_3ft.lineart.crease_threshold = 0.0
ob_door_frame_track_3ft_001.location = (0.0, 0.0, 0.0)
ob_door_frame_track_3ft_001.scale = (-1.0, 1.0, 1.0)
ob_door_frame_track_3ft_001.instance_type = 'COLLECTION'
ob_door_frame_track_3ft_001.lineart.crease_threshold = 0.0
ob_door_frame_track_3ft_002.location = (0.0, 0.0, 0.0)
ob_door_frame_track_3ft_002.scale = (-1.0, -1.0, 1.0)
ob_door_frame_track_3ft_002.instance_type = 'COLLECTION'
ob_door_frame_track_3ft_002.lineart.crease_threshold = 0.0
ob_door_frame_track_3ft_003.location = (0.0, 0.0, 0.0)
ob_door_frame_track_3ft_003.scale = (1.0, -1.0, 1.0)
ob_door_frame_track_3ft_003.instance_type = 'COLLECTION'
ob_door_frame_track_3ft_003.lineart.crease_threshold = 0.0
ob_door_piston.parent = ob_door_cylinder
ob_door_piston.location = (0.0, 0.0, 0.0)
ob_door_piston.scale = (1.0, 1.0, 1.0)
ob_door_piston.lock_location = (True, True, True)
ob_door_piston.lineart.crease_threshold = 0.0
ob_door_cylinder.location = (0.0, 0.0, 91.0)
ob_door_cylinder.lock_location = (True, False, False)
ob_door_cylinder.lineart.crease_threshold = 0.0
ob_cable_guide_roller_000.location = (0.25, -45.25, 81.5)
ob_cable_guide_roller_000.lock_location = (True, True, True)
ob_cable_guide_roller_000.show_all_edges = True
ob_cable_guide_roller_000.lineart.crease_threshold = 0.0
ob_cable_guide_roller_001.location = (0.25, -45.25, 93.0)
ob_cable_guide_roller_001.lock_location = (True, True, True)
ob_cable_guide_roller_001.show_all_edges = True
ob_cable_guide_roller_001.lineart.crease_threshold = 0.0
ob_cable_guide_roller_002.location = (0.25, 45.25, 3.5)
ob_cable_guide_roller_002.lock_location = (True, True, True)
ob_cable_guide_roller_002.show_all_edges = True
ob_cable_guide_roller_002.lineart.crease_threshold = 0.0
ob_cable_guide_roller_003.location = (0.25, 45.25, 81.5)
ob_cable_guide_roller_003.lock_location = (True, True, True)
ob_cable_guide_roller_003.show_all_edges = True
ob_cable_guide_roller_003.lineart.crease_threshold = 0.0
ob_cable_guide_roller_004.location = (0.25, 45.25, 85.0)
ob_cable_guide_roller_004.lock_location = (True, True, True)
ob_cable_guide_roller_004.show_all_edges = True
ob_cable_guide_roller_004.lineart.crease_threshold = 0.0
ob_cable_guide_roller_005.location = (0.25, -45.25, 3.5)
ob_cable_guide_roller_005.lock_location = (True, True, True)
ob_cable_guide_roller_005.show_all_edges = True
ob_cable_guide_roller_005.lineart.crease_threshold = 0.0
ob_cable_guide_roller_006.location = (0.8798, 45.25, 81.5)
ob_cable_guide_roller_006.lock_location = (True, True, True)
ob_cable_guide_roller_006.show_all_edges = True
ob_cable_guide_roller_006.lineart.crease_threshold = 0.0
ob_cable_guide_roller_007.location = (0.8798, 45.25, 85.0)
ob_cable_guide_roller_007.lock_location = (True, True, True)
ob_cable_guide_roller_007.show_all_edges = True
ob_cable_guide_roller_007.lineart.crease_threshold = 0.0
ob_cable_guide_roller_008.location = (0.8798, -45.25, 93.0)
ob_cable_guide_roller_008.lock_location = (True, True, True)
ob_cable_guide_roller_008.show_all_edges = True
ob_cable_guide_roller_008.lineart.crease_threshold = 0.0
ob_cable_guide_roller_009.location = (0.8798, -45.25, 81.5)
ob_cable_guide_roller_009.lock_location = (True, True, True)
ob_cable_guide_roller_009.show_all_edges = True
ob_cable_guide_roller_009.lineart.crease_threshold = 0.0
ob_cable_guide_roller_010.location = (0.25, -14.25, 86.75)
ob_cable_guide_roller_010.lock_location = (True, True, True)
ob_cable_guide_roller_010.show_all_edges = True
ob_cable_guide_roller_010.lineart.crease_threshold = 0.0
ob_cable_guide_roller_011.location = (-0.25, -14.25, 86.75)
ob_cable_guide_roller_011.lock_location = (True, True, True)
ob_cable_guide_roller_011.show_all_edges = True
ob_cable_guide_roller_011.lineart.crease_threshold = 0.0
ob_cable_profile.location = (0.0, 0.0, 85.0)
ob_cable_profile.lock_location = (True, True, True)
ob_cable_profile.lock_rotation = (True, True, True)
ob_cable_profile.lineart.crease_threshold = 0.0
ob_compression_spring.location = (0.0, -30.75, 72.5)
ob_compression_spring.rotation_euler = (1.571, 0.0, 0.0)
ob_compression_spring.scale = (0.6667, 0.6667, 0.8)
ob_compression_spring.lock_location = (True, True, False)
ob_compression_spring.lineart.crease_threshold = 0.0
ob_compression_spring_001.location = (0.0, 30.75, 72.5)
ob_compression_spring_001.rotation_euler = (1.571, 0.0, 0.0)
ob_compression_spring_001.scale = (0.6667, 0.6667, 0.8)
ob_compression_spring_001.lock_location = (True, True, False)
ob_compression_spring_001.lineart.crease_threshold = 0.0
ob_compression_spring_002.location = (0.0, -30.75, 12.5)
ob_compression_spring_002.rotation_euler = (1.571, 0.0, 0.0)
ob_compression_spring_002.scale = (0.6667, 0.6667, 0.8)
ob_compression_spring_002.lock_location = (True, True, False)
ob_compression_spring_002.lineart.crease_threshold = 0.0
ob_compression_spring_003.location = (0.0, 30.75, 12.5)
ob_compression_spring_003.rotation_euler = (1.571, 0.0, 0.0)
ob_compression_spring_003.scale = (0.6667, 0.6667, 0.8)
ob_compression_spring_003.lock_location = (True, True, False)
ob_compression_spring_003.lineart.crease_threshold = 0.0
ob_cube_001.parent = ob_door_piston
ob_cube_001.location = (0.0, 10.25, 6.43e-07)
ob_cube_001.rotation_euler = (1.571, 0.0, 0.0)
ob_cube_001.lock_location = (True, True, True)
ob_cube_001.lineart.crease_threshold = 0.0
ob_door_cable_lu.location = (0.8798, 0.0, 87.0)
ob_door_cable_lu.lock_location = (True, True, True)
ob_door_cable_lu.show_wire = True
ob_door_cable_lu.lineart.crease_threshold = 0.0
ob_door_cable_ll.location = (0.25, 0.0, 87.0)
ob_door_cable_ll.lock_location = (True, True, True)
ob_door_cable_ll.show_wire = True
ob_door_cable_ll.lineart.crease_threshold = 0.0
ob_door_cable_rl.location = (0.25, 0.0, 87.0)
ob_door_cable_rl.lock_location = (True, True, True)
ob_door_cable_rl.show_wire = True
ob_door_cable_rl.lineart.crease_threshold = 0.0
ob_door_cable_ru.location = (0.8798, 0.0, 87.0)
ob_door_cable_ru.lock_location = (True, True, True)
ob_door_cable_ru.show_wire = True
ob_door_cable_ru.lineart.crease_threshold = 0.0
ob_wall_bulkhead_doorway_3ft.location = (-3.0, 0.0, -0.5)
ob_wall_bulkhead_doorway_3ft.instance_type = 'COLLECTION'
ob_wall_bulkhead_doorway_3ft.lineart.crease_threshold = 0.0
cu_door_cable_ru_001.bevel_object = ob_cable_profile
cu_door_cable_ru_002.bevel_object = ob_cable_profile
cu_door_cable_rl.bevel_object = ob_cable_profile
cu_door_cable_ru.bevel_object = ob_cable_profile
ob_door_frame_track_3ft.instance_collection = col_door_frame_track_3ft
ob_door_frame_track_3ft_001.instance_collection = col_door_frame_track_3ft
ob_door_frame_track_3ft_002.instance_collection = col_door_frame_track_3ft
ob_door_frame_track_3ft_003.instance_collection = col_door_frame_track_3ft
ob_wall_bulkhead_doorway_3ft.instance_collection = col_wall_bulkhead_doorway_3ft

# ---- collection membership
col_door_assembly_3ft_blue.objects.link(ob_door_panel_sliding_18_grey_l)
col_door_assembly_3ft_blue.objects.link(ob_door_panel_sliding_18_grey_r)
col_door_assembly_3ft_blue.objects.link(ob_door_frame_track_3ft)
col_door_assembly_3ft_blue.objects.link(ob_door_frame_track_3ft_001)
col_door_assembly_3ft_blue.objects.link(ob_door_frame_track_3ft_002)
col_door_assembly_3ft_blue.objects.link(ob_door_frame_track_3ft_003)
col_door_assembly_3ft_blue.objects.link(ob_door_piston)
col_door_assembly_3ft_blue.objects.link(ob_door_cylinder)
col_door_assembly_3ft_blue.objects.link(ob_cable_guide_roller_000)
col_door_assembly_3ft_blue.objects.link(ob_cable_guide_roller_001)
col_door_assembly_3ft_blue.objects.link(ob_cable_guide_roller_002)
col_door_assembly_3ft_blue.objects.link(ob_cable_guide_roller_003)
col_door_assembly_3ft_blue.objects.link(ob_cable_guide_roller_004)
col_door_assembly_3ft_blue.objects.link(ob_cable_guide_roller_005)
col_door_assembly_3ft_blue.objects.link(ob_cable_guide_roller_006)
col_door_assembly_3ft_blue.objects.link(ob_cable_guide_roller_007)
col_door_assembly_3ft_blue.objects.link(ob_cable_guide_roller_008)
col_door_assembly_3ft_blue.objects.link(ob_cable_guide_roller_009)
col_door_assembly_3ft_blue.objects.link(ob_cable_guide_roller_010)
col_door_assembly_3ft_blue.objects.link(ob_cable_guide_roller_011)
col_door_assembly_3ft_blue.objects.link(ob_cable_profile)
col_door_assembly_3ft_blue.objects.link(ob_compression_spring)
col_door_assembly_3ft_blue.objects.link(ob_compression_spring_001)
col_door_assembly_3ft_blue.objects.link(ob_compression_spring_002)
col_door_assembly_3ft_blue.objects.link(ob_compression_spring_003)
col_door_assembly_3ft_blue.objects.link(ob_cube_001)
col_door_assembly_3ft_blue.objects.link(ob_door_cable_lu)
col_door_assembly_3ft_blue.objects.link(ob_door_cable_ll)
col_door_assembly_3ft_blue.objects.link(ob_door_cable_rl)
col_door_assembly_3ft_blue.objects.link(ob_door_cable_ru)
col_deck_reference.objects.link(ob_wall_bulkhead_doorway_3ft)

# ---- scene / render settings (as saved in the file)
scene.frame_start = 1; scene.frame_end = 250; scene.frame_set(1)
scene.render.engine = 'BLENDER_EEVEE_NEXT'
scene.render.image_settings.color_depth = '16'
scene.render.resolution_percentage = 50
scene.render.dither_intensity = 0.0
scene.render.film_transparent = True
scene.render.use_compositing = False
scene.render.use_sequencer = False
scene.render.use_stamp_time = False
scene.render.use_stamp_date = False
scene.render.use_stamp_frame = False
scene.render.use_stamp_camera = False
scene.render.use_stamp_scene = False
scene.render.use_stamp_filename = False
scene.render.use_stamp_render_time = False
scene.cycles.use_denoising = False
scene.cycles.samples = 128
scene.cycles.sampling_pattern = 'TABULATED_SOBOL'
scene.cycles.use_adaptive_sampling = False
scene.cycles.use_light_tree = False
scene.view_settings.view_transform = 'Standard'
scene.unit_settings.scale_length = 0.0254
bpy.context.view_layer.update()

# ---- added for rendering (the .blend has no active camera and no usable light): camera, sun
cam_auto = bpy.data.cameras.new('AutoCamera')
cam_auto.lens = 50.0
cam_auto.sensor_width = 36.0
cam_auto.clip_end = 2165.38
ob_auto_camera = bpy.data.objects.new('AutoCamera', cam_auto)
scene.collection.objects.link(ob_auto_camera)
ob_auto_camera.location = (123.574, -148.061, 146.27)
ob_auto_camera.rotation_euler = (1.09748, -7.21219e-08, 0.694738)
scene.camera = ob_auto_camera
light_auto_sun = bpy.data.lights.new('AutoSun', 'SUN')
light_auto_sun.energy = 3.0
light_auto_sun.angle = 0.0523599
ob_auto_sun = bpy.data.objects.new('AutoSun', light_auto_sun)
scene.collection.objects.link(ob_auto_sun)
ob_auto_sun.rotation_euler = (0.872665, 0.174533, 0.523599)
bpy.context.view_layer.update()
